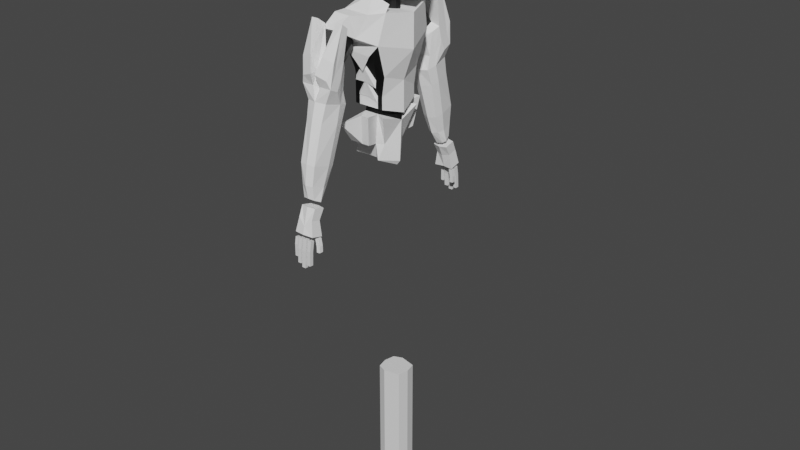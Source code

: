 # Source: CharacterWIP.blend  (saved by Blender 2.93.21; exported with 4.5.12 LTS)
import bpy
from mathutils import Matrix  # noqa: F401  (used for matrix-valued properties, if any)

bpy.ops.wm.read_factory_settings(use_empty=True)
scene = bpy.context.scene
scene.name = 'Scene'

# ---- collections
col_collection = bpy.data.collections.new('Collection'); scene.collection.children.link(col_collection)

# ---- materials (node trees are filled in below, after node groups)
mat_white = bpy.data.materials.new('White')
mat_white.use_transparent_shadow = False
mat_headbase = bpy.data.materials.new('HeadBase')
mat_headbase.use_transparent_shadow = False

# ---- material node trees
mat_white.use_nodes = True; mat_white.node_tree.nodes.clear()
_N = mat_white.node_tree.nodes; _L = mat_white.node_tree.links
n0 = _N.new('ShaderNodeBsdfPrincipled'); n0.name = 'Principled BSDF'; n0.location = (10, 300)
n0.distribution = 'GGX'
n0.subsurface_method = 'BURLEY'
n0.inputs[0].default_value = (1.0, 1.0, 1.0, 1.0)
n0.inputs[3].default_value = 1.45
n0.inputs[27].default_value = (0.0, 0.0, 0.0, 1.0)
n0.inputs[28].default_value = 1.0
n1 = _N.new('ShaderNodeOutputMaterial'); n1.name = 'Material Output'; n1.location = (300, 300)
_L.new(n0.outputs[0], n1.inputs[0])
n1.is_active_output = True
mat_headbase.use_nodes = True; mat_headbase.node_tree.nodes.clear()
_N = mat_headbase.node_tree.nodes; _L = mat_headbase.node_tree.links
n0 = _N.new('ShaderNodeBsdfPrincipled'); n0.name = 'Principled BSDF'; n0.location = (10, 300)
n0.distribution = 'GGX'
n0.subsurface_method = 'BURLEY'
n0.inputs[0].default_value = (0.0, 0.0, 0.0, 1.0)
n0.inputs[3].default_value = 1.45
n0.inputs[27].default_value = (0.0, 0.0, 0.0, 1.0)
n0.inputs[28].default_value = 1.0
n1 = _N.new('ShaderNodeOutputMaterial'); n1.name = 'Material Output'; n1.location = (300, 300)
_L.new(n0.outputs[0], n1.inputs[0])
n1.is_active_output = True

# ---- world
world_world = bpy.data.worlds.new('World'); scene.world = world_world
world_world.use_nodes = True; world_world.node_tree.nodes.clear()
_N = world_world.node_tree.nodes; _L = world_world.node_tree.links
n0 = _N.new('ShaderNodeOutputWorld'); n0.name = 'World Output'; n0.location = (300, 300)
n1 = _N.new('ShaderNodeBackground'); n1.name = 'Background'; n1.location = (10, 300)
n1.inputs[0].default_value = (0.05088, 0.05088, 0.05088, 1.0)
_L.new(n1.outputs[0], n0.inputs[0])
n0.is_active_output = True
world_world.color = (0.05088, 0.05088, 0.05088)
world_world.use_sun_shadow = False
world_world.sun_shadow_jitter_overblur = 0.0

# ---- meshes
me_cube_003 = bpy.data.meshes.new('Cube.003')
me_cube_003.from_pydata([(-1.844, -1.175, 0.2086), (-1.729, -1.8, 1.601), (-1.342, -0.5743, -0.1513), (-0.9202, -0.8405, 0.9875), (-1.598, -1.793, 0.4296), (-1.738, -2.331, 2.113), (-0.5548, 0.0, -0.1716), (0.4572, 0.0, 1.623), (-2.632, -1.929, 4.23), (-1.307, 0.0, 4.029), (0.2972, 0.0, 3.503), (-2.051, -2.333, 3.817), (-3.479, -2.418, 0.7479), (-3.542, -3.055, 2.129), (-2.385, -2.818, 2.393), (-2.379, -2.08, 0.2389), (-2.754, -2.488, 3.822), (-5.11, -2.786, 2.978), (0.6424, 0.0, 1.325), (0.722, 0.0, -0.08506), (-0.9735, -1.929, 0.5484), (-1.166, -2.347, 2.346), (0.8948, 0.0, 1.512), (-0.5238, -2.007, 3.267), (-1.593, -0.8745, 0.02863), (-1.325, -1.32, 1.294), (-0.9734, -0.8966, -0.1036), (-1.857, -1.177, 4.121), (-0.5231, -0.8966, 0.02734), (-0.04995, -1.051, 1.078), (0.2337, -1.166, 2.848), (-0.9417, -0.4085, 4.534), (0.801, -0.179, 3.093), (-2.602, -1.128, 5.691), (-1.847, -0.505, 5.074), (-1.43, -1.08, 4.709), (-2.149, -1.682, 4.721), (-2.368, -1.412, 4.996), (-0.159, -1.706, 3.413), (-1.014, -2.095, 4.13)], [], [(24, 3, 2), (3, 6, 2), (6, 18, 19), (0, 15, 12), (24, 4, 0), (3, 10, 7), (9, 31, 10), (7, 22, 18), (1, 27, 25), (1, 12, 13), (14, 12, 15), (13, 16, 17), (8, 13, 17), (8, 16, 11), (5, 15, 4), (11, 14, 5), (29, 20, 28), (18, 30, 29), (5, 20, 21), (11, 21, 23), (6, 28, 26), (8, 36, 37), (10, 32, 22), (26, 20, 4), (21, 30, 23), (19, 29, 28), (25, 9, 3), (11, 39, 36), (2, 26, 24), (0, 25, 24), (35, 37, 36), (35, 39, 38), (31, 38, 32), (34, 35, 31), (30, 32, 38), (27, 37, 33), (23, 38, 39), (27, 34, 9), (24, 25, 3), (3, 7, 6), (6, 7, 18), (0, 4, 15), (24, 26, 4), (3, 9, 10), (9, 34, 31), (7, 10, 22), (1, 8, 27), (1, 0, 12), (14, 13, 12), (13, 14, 16), (8, 1, 13), (8, 17, 16), (5, 14, 15), (11, 16, 14), (29, 21, 20), (18, 22, 30), (5, 4, 20), (11, 5, 21), (6, 19, 28), (8, 11, 36), (10, 31, 32), (26, 28, 20), (21, 29, 30), (19, 18, 29), (25, 27, 9), (11, 23, 39), (2, 6, 26), (0, 1, 25), (35, 33, 37), (35, 36, 39), (31, 35, 38), (34, 33, 35), (30, 22, 32), (27, 8, 37), (23, 30, 38), (27, 33, 34)])
_uv = me_cube_003.uv_layers.new(name='UVMap')
_uv.uv.foreach_set('vector', [0.375, 0.125, 0.625, 0.25, 0.375, 0.25, 0.625, 0.25, 0.375, 0.5, 0.375, 0.25, 0.375, 0.5, 0.625, 0.5, 0.375, 0.5, 0.125, 0.75, 0.375, 0.75, 0.125, 0.75, 0.125, 0.625, 0.375, 0.75, 0.125, 0.75, 0.625, 0.25, 0.625, 0.5, 0.625, 0.5, 0.625, 0.25, 0.625, 0.5, 0.625, 0.5, 0.625, 0.5, 0.625, 0.5, 0.625, 0.5, 0.625, 0.0, 0.625, 0.125, 0.625, 0.125, 0.625, 0.0, 0.375, 0.0, 0.625, 0.0, 0.625, 0.75, 0.375, 1.0, 0.375, 0.75, 0.625, 1.0, 0.625, 0.75, 0.625, 1.0, 0.625, 0.0, 0.625, 0.0, 0.625, 0.0, 0.875, 0.75, 0.625, 0.75, 0.625, 0.75, 0.625, 0.75, 0.375, 0.75, 0.375, 0.75, 0.625, 0.75, 0.625, 0.75, 0.625, 0.75, 0.625, 0.625, 0.375, 0.75, 0.375, 0.625, 0.625, 0.5, 0.625, 0.625, 0.625, 0.625, 0.625, 0.75, 0.375, 0.75, 0.625, 0.75, 0.625, 0.75, 0.625, 0.75, 0.625, 0.75, 0.375, 0.5, 0.375, 0.625, 0.375, 0.625, 0.875, 0.75, 0.625, 0.75, 0.875, 0.75, 0.625, 0.5, 0.625, 0.5, 0.625, 0.5, 0.375, 0.625, 0.375, 0.75, 0.375, 0.75, 0.625, 0.75, 0.625, 0.625, 0.625, 0.75, 0.375, 0.5, 0.625, 0.625, 0.375, 0.625, 0.625, 0.125, 0.625, 0.25, 0.625, 0.25, 0.625, 0.75, 0.625, 0.75, 0.625, 0.75, 0.125, 0.5, 0.375, 0.625, 0.125, 0.625, 0.375, 0.0, 0.625, 0.125, 0.375, 0.125, 0.625, 0.625, 0.875, 0.75, 0.625, 0.75, 0.625, 0.625, 0.625, 0.75, 0.625, 0.625, 0.625, 0.5, 0.625, 0.625, 0.625, 0.5, 0.875, 0.5, 0.625, 0.625, 0.625, 0.5, 0.625, 0.625, 0.625, 0.5, 0.625, 0.625, 0.625, 0.125, 0.625, 0.0, 0.625, 0.125, 0.625, 0.75, 0.625, 0.625, 0.625, 0.75, 0.625, 0.125, 0.625, 0.25, 0.625, 0.25, 0.375, 0.125, 0.625, 0.125, 0.625, 0.25, 0.625, 0.25, 0.625, 0.5, 0.375, 0.5, 0.375, 0.5, 0.625, 0.5, 0.625, 0.5, 0.125, 0.75, 0.375, 0.75, 0.375, 0.75, 0.125, 0.625, 0.375, 0.625, 0.375, 0.75, 0.625, 0.25, 0.625, 0.25, 0.625, 0.5, 0.625, 0.25, 0.625, 0.25, 0.625, 0.5, 0.625, 0.5, 0.625, 0.5, 0.625, 0.5, 0.625, 0.0, 0.625, 0.0, 0.625, 0.125, 0.625, 0.0, 0.375, 0.0, 0.375, 0.0, 0.625, 0.75, 0.625, 1.0, 0.375, 1.0, 0.625, 1.0, 0.625, 0.75, 0.625, 0.75, 0.625, 0.0, 0.625, 0.0, 0.625, 0.0, 0.875, 0.75, 0.875, 0.75, 0.625, 0.75, 0.625, 0.75, 0.625, 0.75, 0.375, 0.75, 0.625, 0.75, 0.625, 0.75, 0.625, 0.75, 0.625, 0.625, 0.625, 0.75, 0.375, 0.75, 0.625, 0.5, 0.625, 0.5, 0.625, 0.625, 0.625, 0.75, 0.375, 0.75, 0.375, 0.75, 0.625, 0.75, 0.625, 0.75, 0.625, 0.75, 0.375, 0.5, 0.375, 0.5, 0.375, 0.625, 0.875, 0.75, 0.625, 0.75, 0.625, 0.75, 0.625, 0.5, 0.625, 0.5, 0.625, 0.5, 0.375, 0.625, 0.375, 0.625, 0.375, 0.75, 0.625, 0.75, 0.625, 0.625, 0.625, 0.625, 0.375, 0.5, 0.625, 0.5, 0.625, 0.625, 0.625, 0.125, 0.625, 0.125, 0.625, 0.25, 0.625, 0.75, 0.625, 0.75, 0.625, 0.75, 0.125, 0.5, 0.375, 0.5, 0.375, 0.625, 0.375, 0.0, 0.625, 0.0, 0.625, 0.125, 0.625, 0.625, 0.875, 0.625, 0.875, 0.75, 0.625, 0.625, 0.625, 0.75, 0.625, 0.75, 0.625, 0.5, 0.625, 0.625, 0.625, 0.625, 0.875, 0.5, 0.875, 0.625, 0.625, 0.625, 0.625, 0.625, 0.625, 0.5, 0.625, 0.5, 0.625, 0.125, 0.625, 0.0, 0.625, 0.0, 0.625, 0.75, 0.625, 0.625, 0.625, 0.625, 0.625, 0.125, 0.625, 0.125, 0.625, 0.25])
me_cube_003.materials.append(mat_white)
me_cube_003.use_remesh_fix_poles = True
me_cube_003.use_remesh_preserve_attributes = False
me_cube_003.update()
me_sphere = bpy.data.meshes.new('Sphere')
me_sphere.from_pydata([(0.0, 0.5, 0.866), (0.0, 0.866, 0.5), (0.0, 0.9659, 0.2588), (0.0, 1.0, -4.371e-08), (0.0, 0.8462, -0.2588), (0.0, 0.7587, -0.5), (0.0, 0.5, -0.866), (0.0, 0.2588, -0.9659), (0.1294, 0.2241, 0.9659), (0.25, 0.433, 0.866), (0.3536, 0.6124, 0.7071), (0.433, 0.75, 0.5), (0.483, 0.8365, 0.2588), (0.5, 0.866, -4.371e-08), (0.483, 0.8365, -0.2588), (0.433, 0.75, -0.5), (0.3536, 0.6124, -0.7614), (0.25, 0.433, -0.8702), (0.1294, 0.2241, -0.9659), (0.2241, 0.1294, 0.9659), (0.433, 0.25, 0.866), (0.6124, 0.3536, 0.7071), (0.75, 0.433, 0.5), (0.8365, 0.483, 0.2588), (0.866, 0.5, -4.371e-08), (0.8365, 0.483, -0.2588), (0.75, 0.433, -0.6386), (0.6124, 0.3536, -0.8562), (0.433, 0.25, -1.029), (0.2241, 0.1294, -1.059), (0.2588, -8.622e-08, 0.9659), (0.5, -7.132e-08, 0.866), (0.7071, -7.132e-08, 0.7071), (0.866, -7.132e-08, 0.5), (0.9659, -7.132e-08, 0.2588), (1.0, -1.011e-07, -4.371e-08), (0.9659, -7.132e-08, -0.2588), (0.866, -7.132e-08, -0.6386), (0.7071, -7.132e-08, -0.8457), (0.5, -8.622e-08, -1.098), (0.2588, -1.011e-07, -1.059), (0.2241, -0.1294, 0.9659), (0.433, -0.25, 0.866), (0.6124, -0.3536, 0.7071), (0.75, -0.433, 0.5), (0.8365, -0.483, 0.2588), (0.866, -0.5, -4.371e-08), (0.8365, -0.483, -0.2588), (0.75, -0.433, -0.6386), (0.6124, -0.3536, -0.8562), (0.433, -0.25, -1.029), (0.2241, -0.1294, -1.059), (0.1294, -0.2241, 0.9659), (0.25, -0.433, 0.866), (0.3536, -0.6124, 0.7071), (0.433, -0.75, 0.5), (0.483, -0.8365, 0.2588), (0.5, -0.866, -4.371e-08), (0.483, -0.8365, -0.2588), (0.433, -0.75, -0.5), (0.3536, -0.6124, -0.7614), (0.25, -0.433, -0.8702), (0.1294, -0.2241, -0.9659), (-8.443e-09, -0.2588, 0.9659), (2.881e-08, -0.5, 0.866), (-4.57e-08, -0.7071, 0.7071), (-1.589e-08, -0.866, 0.5), (1.391e-08, -0.9659, 0.2588), (1.391e-08, -1.0, -4.371e-08), (1.391e-08, -0.8462, -0.2588), (-1.589e-08, -0.7587, -0.5), (-4.57e-08, -0.7071, -0.7071), (-1.589e-08, -0.5, -0.866), (-2.334e-08, -0.2588, -0.9659), (-0.1294, -0.2241, 0.9659), (-0.4307, -0.433, 0.892), (-0.5342, -0.6124, 0.7331), (-0.6137, -0.75, 0.526), (-0.8349, -0.8365, 0.3067), (-0.7662, -0.7005, 0.05552), (-0.483, -0.6767, -0.2588), (-0.433, -0.6067, -0.5), (-0.3536, -0.6124, -0.7071), (-0.25, -0.433, -0.866), (-0.1294, -0.2241, -0.9659), (-7.571e-08, -1.311e-07, 1.0), (-0.2241, -0.1294, 0.9659), (-0.2176, -0.25, 0.8351), (-0.397, -0.3536, 0.6761), (-0.5346, -0.433, 0.469), (-1.171, -0.483, 0.2051), (-1.115, -0.5, -0.0497), (-0.8365, -0.483, -0.2588), (-0.75, -0.433, -0.5), (-0.4946, -0.3536, -0.7071), (-0.3153, -0.25, -0.866), (-0.222, -0.1294, -1.147), (-0.2588, -8.622e-08, 0.9659), (-0.5, -8.622e-08, 0.866), (-0.7071, -1.171e-08, 0.7071), (-0.866, -4.151e-08, 0.5), (-0.9659, -4.151e-08, 0.2588), (-1.0, -7.132e-08, -4.371e-08), (-0.9659, -4.151e-08, -0.2588), (-0.866, -4.151e-08, -0.5), (-0.1634, -7.132e-08, -1.176), (-0.2241, 0.1294, 0.9659), (-0.2176, 0.25, 0.8351), (-0.397, 0.3536, 0.6761), (-0.5346, 0.433, 0.469), (-1.171, 0.483, 0.2051), (-1.115, 0.5, -0.0497), (-0.8365, 0.483, -0.2588), (-0.75, 0.433, -0.5), (-0.4946, 0.3536, -0.7071), (-0.3153, 0.25, -0.866), (-0.222, 0.1294, -1.147), (-0.1294, 0.2241, 0.9659), (-0.4307, 0.433, 0.892), (-0.5342, 0.6124, 0.7331), (-0.6137, 0.75, 0.526), (-0.8349, 0.8365, 0.3067), (-0.7662, 0.7005, 0.05552), (-0.483, 0.6767, -0.2588), (-0.433, 0.6067, -0.5), (-0.3536, 0.6124, -0.7071), (-0.25, 0.433, -0.866), (-0.1294, 0.2241, -0.9659), (-0.01137, -8.742e-08, -1.068), (-8.443e-09, 0.2588, 0.9659), (1.331e-07, 0.7071, 0.7071), (1.331e-07, 0.7071, -0.7071), (-1.091, -0.5772, 1.276), (-1.091, -0.7069, 1.107), (-1.38, -0.4998, 1.276), (-1.445, -0.6122, 1.107), (-1.38, 0.4998, 1.276), (-1.445, 0.6122, 1.107), (-1.091, 0.5772, 1.276), (-1.091, 0.7069, 1.107), (-0.5446, -0.5, 1.397), (-0.5446, -0.7071, 1.238), (-0.7946, -0.433, 1.397), (-0.8981, -0.6124, 1.238), (-0.7946, 0.433, 1.397), (-0.8981, 0.6124, 1.238), (-0.5446, 0.7071, 1.238), (-0.5446, 0.5, 1.397), (-1.434, -0.3835, 1.189), (-1.484, -0.4277, 0.9483), (-1.751, -0.2214, 1.189), (-1.838, -0.2469, 0.9483), (-1.751, 0.2214, 1.189), (-1.838, 0.2469, 0.9483), (-1.434, 0.3835, 1.189), (-1.484, 0.4277, 0.9483), (-0.8359, -0.393, -0.9672), (-0.6199, -0.3733, -1.221), (-0.3866, -0.2639, -1.428), (-0.268, -0.1366, -1.558), (-1.103, -4.141e-08, -0.952), (-0.1983, -7.287e-08, -1.573), (-0.8359, 0.393, -0.9672), (-0.6199, 0.3733, -1.221), (-0.3866, 0.2639, -1.428), (-0.268, 0.1366, -1.558), (-0.9437, -0.4484, -1.306), (-0.6972, -0.4258, -1.596), (-0.4311, -0.3011, -1.832), (-0.2958, -0.1559, -1.98), (-1.248, -4.261e-08, -1.289), (-0.8378, -6.712e-09, -1.596), (-0.5305, -4.261e-08, -1.832), (-0.2163, -7.85e-08, -1.997), (-0.9437, 0.4484, -1.306), (-0.6972, 0.4258, -1.596), (-0.4311, 0.3011, -1.832), (-0.2958, 0.1559, -1.98)], [], [(7, 17, 18), (129, 85, 8), (4, 15, 5), (1, 12, 2), (128, 7, 18), (129, 9, 0), (5, 16, 131), (2, 13, 3), (0, 10, 130), (6, 16, 17), (4, 13, 14), (130, 11, 1), (13, 23, 24), (9, 21, 10), (17, 27, 28), (13, 25, 14), (10, 22, 11), (18, 28, 29), (8, 85, 19), (15, 25, 26), (11, 23, 12), (128, 18, 29), (8, 20, 9), (16, 26, 27), (25, 37, 26), (23, 33, 34), (128, 29, 40), (19, 31, 20), (26, 38, 27), (24, 34, 35), (20, 32, 21), (28, 38, 39), (25, 35, 36), (21, 33, 22), (28, 40, 29), (19, 85, 30), (36, 46, 47), (32, 44, 33), (40, 50, 51), (30, 85, 41), (36, 48, 37), (33, 45, 34), (128, 40, 51), (30, 42, 31), (38, 48, 49), (34, 46, 35), (31, 43, 32), (38, 50, 39), (48, 60, 49), (45, 57, 46), (42, 54, 43), (49, 61, 50), (46, 58, 47), (43, 55, 44), (50, 62, 51), (41, 85, 52), (47, 59, 48), (44, 56, 45), (128, 51, 62), (41, 53, 42), (52, 85, 63), (59, 69, 70), (55, 67, 56), (128, 62, 73), (52, 64, 53), (60, 70, 71), (56, 68, 57), (53, 65, 54), (60, 72, 61), (57, 69, 58), (54, 66, 55), (61, 73, 62), (71, 83, 72), (68, 80, 69), (119, 138, 136), (72, 84, 73), (63, 85, 74), (70, 80, 81), (67, 77, 78), (128, 73, 84), (64, 74, 75), (70, 82, 71), (67, 79, 68), (76, 141, 143), (74, 87, 75), (81, 94, 82), (79, 90, 91), (75, 88, 76), (83, 94, 95), (79, 92, 80), (76, 89, 77), (84, 95, 96), (74, 85, 86), (80, 93, 81), (90, 149, 151), (128, 84, 96), (115, 163, 114), (86, 85, 97), (92, 104, 93), (89, 101, 90), (128, 96, 105), (86, 98, 87), (96, 158, 159), (90, 102, 91), (88, 98, 99), (114, 162, 113), (91, 103, 92), (89, 99, 100), (98, 108, 99), (95, 157, 158), (103, 111, 112), (99, 109, 100), (105, 165, 116), (97, 85, 106), (103, 113, 104), (101, 109, 110), (128, 105, 116), (98, 106, 107), (105, 159, 161), (102, 110, 111), (128, 116, 127), (107, 117, 118), (114, 124, 125), (110, 122, 111), (108, 118, 119), (114, 126, 115), (112, 122, 123), (109, 119, 120), (115, 127, 116), (106, 85, 117), (113, 123, 124), (89, 148, 77), (120, 139, 1), (126, 7, 127), (117, 85, 129), (123, 5, 124), (120, 2, 121), (128, 127, 7), (117, 0, 118), (125, 5, 131), (122, 2, 3), (119, 146, 130), (125, 6, 126), (123, 3, 4), (132, 135, 133), (136, 139, 137), (76, 132, 65), (76, 135, 134), (130, 139, 138), (65, 133, 66), (77, 133, 135), (119, 137, 120), (140, 143, 141), (145, 147, 146), (0, 146, 147), (64, 141, 65), (118, 145, 119), (75, 140, 64), (118, 147, 144), (75, 143, 142), (149, 150, 151), (152, 155, 153), (120, 155, 154), (109, 154, 152), (110, 155, 121), (77, 149, 78), (90, 150, 89), (110, 152, 153), (160, 174, 170), (159, 168, 169), (165, 176, 164), (161, 177, 165), (160, 166, 156), (158, 167, 168), (104, 162, 160), (116, 164, 115), (104, 156, 93), (94, 156, 157), (169, 172, 173), (166, 171, 167), (167, 172, 168), (172, 175, 176), (172, 177, 173), (171, 174, 175), (161, 169, 173), (163, 174, 162), (157, 166, 167), (164, 175, 163), (7, 6, 17), (4, 14, 15), (1, 11, 12), (129, 8, 9), (5, 15, 16), (2, 12, 13), (0, 9, 10), (6, 131, 16), (4, 3, 13), (130, 10, 11), (13, 12, 23), (9, 20, 21), (17, 16, 27), (13, 24, 25), (10, 21, 22), (18, 17, 28), (15, 14, 25), (11, 22, 23), (8, 19, 20), (16, 15, 26), (25, 36, 37), (23, 22, 33), (19, 30, 31), (26, 37, 38), (24, 23, 34), (20, 31, 32), (28, 27, 38), (25, 24, 35), (21, 32, 33), (28, 39, 40), (36, 35, 46), (32, 43, 44), (40, 39, 50), (36, 47, 48), (33, 44, 45), (30, 41, 42), (38, 37, 48), (34, 45, 46), (31, 42, 43), (38, 49, 50), (48, 59, 60), (45, 56, 57), (42, 53, 54), (49, 60, 61), (46, 57, 58), (43, 54, 55), (50, 61, 62), (47, 58, 59), (44, 55, 56), (41, 52, 53), (59, 58, 69), (55, 66, 67), (52, 63, 64), (60, 59, 70), (56, 67, 68), (53, 64, 65), (60, 71, 72), (57, 68, 69), (54, 65, 66), (61, 72, 73), (71, 82, 83), (68, 79, 80), (119, 130, 138), (72, 83, 84), (70, 69, 80), (67, 66, 77), (64, 63, 74), (70, 81, 82), (67, 78, 79), (76, 65, 141), (74, 86, 87), (81, 93, 94), (79, 78, 90), (75, 87, 88), (83, 82, 94), (79, 91, 92), (76, 88, 89), (84, 83, 95), (80, 92, 93), (90, 78, 149), (115, 164, 163), (92, 103, 104), (89, 100, 101), (86, 97, 98), (96, 95, 158), (90, 101, 102), (88, 87, 98), (114, 163, 162), (91, 102, 103), (89, 88, 99), (98, 107, 108), (95, 94, 157), (103, 102, 111), (99, 108, 109), (105, 161, 165), (103, 112, 113), (101, 100, 109), (98, 97, 106), (105, 96, 159), (102, 101, 110), (107, 106, 117), (114, 113, 124), (110, 121, 122), (108, 107, 118), (114, 125, 126), (112, 111, 122), (109, 108, 119), (115, 126, 127), (113, 112, 123), (89, 150, 148), (120, 137, 139), (126, 6, 7), (123, 4, 5), (120, 1, 2), (117, 129, 0), (125, 124, 5), (122, 121, 2), (119, 145, 146), (125, 131, 6), (123, 122, 3), (132, 134, 135), (136, 138, 139), (76, 134, 132), (76, 77, 135), (130, 1, 139), (65, 132, 133), (77, 66, 133), (119, 136, 137), (140, 142, 143), (145, 144, 147), (0, 130, 146), (64, 140, 141), (118, 144, 145), (75, 142, 140), (118, 0, 147), (75, 76, 143), (149, 148, 150), (152, 154, 155), (120, 121, 155), (109, 120, 154), (110, 153, 155), (77, 148, 149), (90, 151, 150), (110, 109, 152), (160, 162, 174), (159, 158, 168), (165, 177, 176), (161, 173, 177), (160, 170, 166), (158, 157, 167), (104, 113, 162), (116, 165, 164), (104, 160, 156), (94, 93, 156), (169, 168, 172), (166, 170, 171), (167, 171, 172), (172, 171, 175), (172, 176, 177), (171, 170, 174), (161, 159, 169), (163, 175, 174), (157, 156, 166), (164, 176, 175)])
_uv = me_sphere.uv_layers.new(name='UVMap')
_uv.uv.foreach_set('vector', [0.75, 0.08333, 0.6667, 0.1667, 0.6667, 0.08333, 0.75, 0.9167, 0.7083, 1.0, 0.6667, 0.9167, 0.75, 0.4167, 0.6667, 0.3333, 0.75, 0.3333, 0.75, 0.6667, 0.6667, 0.5833, 0.75, 0.5833, 0.7083, 0.0, 0.75, 0.08333, 0.6667, 0.08333, 0.75, 0.9167, 0.6667, 0.8333, 0.75, 0.8333, 0.75, 0.3333, 0.6667, 0.25, 0.75, 0.25, 0.75, 0.5833, 0.6667, 0.5, 0.75, 0.5, 0.75, 0.8333, 0.6667, 0.75, 0.75, 0.75, 0.75, 0.1667, 0.6667, 0.25, 0.6667, 0.1667, 0.75, 0.4167, 0.6667, 0.5, 0.6667, 0.4167, 0.75, 0.75, 0.6667, 0.6667, 0.75, 0.6667, 0.6667, 0.5, 0.5833, 0.5833, 0.5833, 0.5, 0.6667, 0.8333, 0.5833, 0.75, 0.6667, 0.75, 0.6667, 0.1667, 0.5833, 0.25, 0.5833, 0.1667, 0.6667, 0.5, 0.5833, 0.4167, 0.6667, 0.4167, 0.6667, 0.75, 0.5833, 0.6667, 0.6667, 0.6667, 0.6667, 0.08333, 0.5833, 0.1667, 0.5833, 0.08333, 0.6667, 0.9167, 0.625, 1.0, 0.5833, 0.9167, 0.6667, 0.3333, 0.5833, 0.4167, 0.5833, 0.3333, 0.6667, 0.6667, 0.5833, 0.5833, 0.6667, 0.5833, 0.625, 0.0, 0.6667, 0.08333, 0.5833, 0.08333, 0.6667, 0.9167, 0.5833, 0.8333, 0.6667, 0.8333, 0.6667, 0.25, 0.5833, 0.3333, 0.5833, 0.25, 0.5833, 0.4167, 0.5, 0.3333, 0.5833, 0.3333, 0.5833, 0.5833, 0.5, 0.6667, 0.5, 0.5833, 0.5417, 0.0, 0.5833, 0.08333, 0.5, 0.08333, 0.5833, 0.9167, 0.5, 0.8333, 0.5833, 0.8333, 0.5833, 0.3333, 0.5, 0.25, 0.5833, 0.25, 0.5833, 0.5, 0.5, 0.5833, 0.5, 0.5, 0.5833, 0.8333, 0.5, 0.75, 0.5833, 0.75, 0.5833, 0.1667, 0.5, 0.25, 0.5, 0.1667, 0.5833, 0.4167, 0.5, 0.5, 0.5, 0.4167, 0.5833, 0.75, 0.5, 0.6667, 0.5833, 0.6667, 0.5833, 0.1667, 0.5, 0.08333, 0.5833, 0.08333, 0.5833, 0.9167, 0.5417, 1.0, 0.5, 0.9167, 0.5, 0.4167, 0.4167, 0.5, 0.4167, 0.4167, 0.5, 0.75, 0.4167, 0.6667, 0.5, 0.6667, 0.5, 0.08333, 0.4167, 0.1667, 0.4167, 0.08333, 0.5, 0.9167, 0.4583, 1.0, 0.4167, 0.9167, 0.5, 0.4167, 0.4167, 0.3333, 0.5, 0.3333, 0.5, 0.6667, 0.4167, 0.5833, 0.5, 0.5833, 0.4583, 0.0, 0.5, 0.08333, 0.4167, 0.08333, 0.5, 0.9167, 0.4167, 0.8333, 0.5, 0.8333, 0.5, 0.25, 0.4167, 0.3333, 0.4167, 0.25, 0.5, 0.5833, 0.4167, 0.5, 0.5, 0.5, 0.5, 0.8333, 0.4167, 0.75, 0.5, 0.75, 0.5, 0.25, 0.4167, 0.1667, 0.5, 0.1667, 0.4167, 0.3333, 0.3333, 0.25, 0.4167, 0.25, 0.4167, 0.5833, 0.3333, 0.5, 0.4167, 0.5, 0.4167, 0.8333, 0.3333, 0.75, 0.4167, 0.75, 0.4167, 0.25, 0.3333, 0.1667, 0.4167, 0.1667, 0.4167, 0.5, 0.3333, 0.4167, 0.4167, 0.4167, 0.4167, 0.75, 0.3333, 0.6667, 0.4167, 0.6667, 0.4167, 0.1667, 0.3333, 0.08333, 0.4167, 0.08333, 0.4167, 0.9167, 0.375, 1.0, 0.3333, 0.9167, 0.4167, 0.4167, 0.3333, 0.3333, 0.4167, 0.3333, 0.4167, 0.6667, 0.3333, 0.5833, 0.4167, 0.5833, 0.375, 0.0, 0.4167, 0.08333, 0.3333, 0.08333, 0.4167, 0.9167, 0.3333, 0.8333, 0.4167, 0.8333, 0.3333, 0.9167, 0.2917, 1.0, 0.25, 0.9167, 0.3333, 0.3333, 0.25, 0.4167, 0.25, 0.3333, 0.3333, 0.6667, 0.25, 0.5833, 0.3333, 0.5833, 0.2917, 0.0, 0.3333, 0.08333, 0.25, 0.08333, 0.3333, 0.9167, 0.25, 0.8333, 0.3333, 0.8333, 0.3333, 0.25, 0.25, 0.3333, 0.25, 0.25, 0.3333, 0.5833, 0.25, 0.5, 0.3333, 0.5, 0.3333, 0.8333, 0.25, 0.75, 0.3333, 0.75, 0.3333, 0.25, 0.25, 0.1667, 0.3333, 0.1667, 0.3333, 0.5, 0.25, 0.4167, 0.3333, 0.4167, 0.3333, 0.75, 0.25, 0.6667, 0.3333, 0.6667, 0.3333, 0.1667, 0.25, 0.08333, 0.3333, 0.08333, 0.25, 0.25, 0.1667, 0.1667, 0.25, 0.1667, 0.25, 0.5, 0.1667, 0.4167, 0.25, 0.4167, 0.8333, 0.75, 0.75, 0.75, 0.8333, 0.75, 0.25, 0.1667, 0.1667, 0.08333, 0.25, 0.08333, 0.25, 0.9167, 0.2083, 1.0, 0.1667, 0.9167, 0.25, 0.3333, 0.1667, 0.4167, 0.1667, 0.3333, 0.25, 0.5833, 0.1667, 0.6667, 0.1667, 0.5833, 0.2083, 0.0, 0.25, 0.08333, 0.1667, 0.08333, 0.25, 0.8333, 0.1667, 0.9167, 0.1667, 0.8333, 0.25, 0.3333, 0.1667, 0.25, 0.25, 0.25, 0.25, 0.5833, 0.1667, 0.5, 0.25, 0.5, 0.1667, 0.75, 0.25, 0.75, 0.1667, 0.75, 0.1667, 0.9167, 0.08333, 0.8333, 0.1667, 0.8333, 0.1667, 0.3333, 0.08333, 0.25, 0.1667, 0.25, 0.1667, 0.5, 0.08333, 0.5833, 0.08333, 0.5, 0.1667, 0.8333, 0.08333, 0.75, 0.1667, 0.75, 0.1667, 0.1667, 0.08333, 0.25, 0.08333, 0.1667, 0.1667, 0.5, 0.08333, 0.4167, 0.1667, 0.4167, 0.1667, 0.75, 0.08333, 0.6667, 0.1667, 0.6667, 0.1667, 0.08333, 0.08333, 0.1667, 0.08333, 0.08333, 0.1667, 0.9167, 0.125, 1.0, 0.08333, 0.9167, 0.1667, 0.4167, 0.08333, 0.3333, 0.1667, 0.3333, 0.08333, 0.5833, 0.1667, 0.5833, 0.08333, 0.5833, 0.125, 0.0, 0.1667, 0.08333, 0.08333, 0.08333, 0.9167, 0.1667, 0.9167, 0.25, 0.9167, 0.25, 0.08333, 0.9167, 0.04167, 1.0, 8.941e-08, 0.9167, 0.08333, 0.4167, 2.98e-08, 0.3333, 0.08333, 0.3333, 0.08333, 0.6667, 2.98e-08, 0.5833, 0.08333, 0.5833, 0.04167, 0.0, 0.08333, 0.08333, 8.941e-08, 0.08333, 0.08333, 0.9167, 2.98e-08, 0.8333, 0.08333, 0.8333, 0.08333, 0.08333, 0.08333, 0.1667, 0.08333, 0.08333, 0.08333, 0.5833, 2.98e-08, 0.5, 0.08333, 0.5, 0.08333, 0.75, 2.98e-08, 0.8333, 0.0, 0.75, 0.9167, 0.25, 0.9167, 0.3333, 0.9167, 0.3333, 0.08333, 0.5, 2.98e-08, 0.4167, 0.08333, 0.4167, 0.08333, 0.6667, 0.0, 0.75, 2.98e-08, 0.6667, 1.0, 0.8333, 0.9167, 0.75, 1.0, 0.75, 0.08333, 0.1667, 0.08333, 0.25, 0.08333, 0.1667, 1.0, 0.4167, 0.9167, 0.5, 0.9167, 0.4167, 1.0, 0.75, 0.9167, 0.6667, 1.0, 0.6667, 1.0, 0.08333, 0.9167, 0.08333, 0.9167, 0.08333, 1.0, 0.9167, 0.9583, 1.0, 0.9167, 0.9167, 1.0, 0.4167, 0.9167, 0.3333, 1.0, 0.3333, 1.0, 0.5833, 0.9167, 0.6667, 0.9167, 0.5833, 0.9583, 0.0, 1.0, 0.08333, 0.9167, 0.08333, 1.0, 0.8333, 0.9167, 0.9167, 0.9167, 0.8333, 8.941e-08, 0.08333, 0.08333, 0.08333, 8.941e-08, 0.08333, 1.0, 0.5, 0.9167, 0.5833, 0.9167, 0.5, 0.875, 0.0, 0.9167, 0.08333, 0.8333, 0.08333, 0.9167, 0.8333, 0.8333, 0.9167, 0.8333, 0.8333, 0.9167, 0.25, 0.8333, 0.3333, 0.8333, 0.25, 0.9167, 0.5833, 0.8333, 0.5, 0.9167, 0.5, 0.9167, 0.75, 0.8333, 0.8333, 0.8333, 0.75, 0.9167, 0.25, 0.8333, 0.1667, 0.9167, 0.1667, 0.9167, 0.4167, 0.8333, 0.5, 0.8333, 0.4167, 0.9167, 0.6667, 0.8333, 0.75, 0.8333, 0.6667, 0.9167, 0.1667, 0.8333, 0.08333, 0.9167, 0.08333, 0.9167, 0.9167, 0.875, 1.0, 0.8333, 0.9167, 0.9167, 0.3333, 0.8333, 0.4167, 0.8333, 0.3333, 0.08333, 0.6667, 0.1667, 0.6667, 0.1667, 0.6667, 0.8333, 0.6667, 0.75, 0.6667, 0.75, 0.6667, 0.8333, 0.1667, 0.75, 0.08333, 0.8333, 0.08333, 0.8333, 0.9167, 0.7917, 1.0, 0.75, 0.9167, 0.8333, 0.4167, 0.75, 0.3333, 0.8333, 0.3333, 0.8333, 0.6667, 0.75, 0.5833, 0.8333, 0.5833, 0.7917, 0.0, 0.8333, 0.08333, 0.75, 0.08333, 0.8333, 0.9167, 0.75, 0.8333, 0.8333, 0.8333, 0.8333, 0.25, 0.75, 0.3333, 0.75, 0.25, 0.8333, 0.5, 0.75, 0.5833, 0.75, 0.5, 0.8333, 0.75, 0.75, 0.75, 0.75, 0.75, 0.8333, 0.25, 0.75, 0.1667, 0.8333, 0.1667, 0.8333, 0.4167, 0.75, 0.5, 0.75, 0.4167, 0.25, 0.75, 0.1667, 0.6667, 0.25, 0.6667, 0.8333, 0.75, 0.75, 0.6667, 0.8333, 0.6667, 0.1667, 0.75, 0.25, 0.75, 0.25, 0.75, 0.1667, 0.75, 0.1667, 0.6667, 0.1667, 0.75, 0.75, 0.75, 0.75, 0.6667, 0.75, 0.75, 0.25, 0.75, 0.25, 0.6667, 0.25, 0.6667, 0.1667, 0.6667, 0.25, 0.6667, 0.1667, 0.6667, 0.8333, 0.75, 0.8333, 0.6667, 0.8333, 0.6667, 0.25, 0.8333, 0.1667, 0.75, 0.25, 0.75, 0.8333, 0.75, 0.75, 0.8333, 0.75, 0.75, 0.75, 0.8333, 0.75, 0.75, 0.75, 0.8333, 0.25, 0.8333, 0.25, 0.75, 0.25, 0.75, 0.8333, 0.8333, 0.8333, 0.75, 0.8333, 0.75, 0.1667, 0.8333, 0.25, 0.8333, 0.25, 0.8333, 0.8333, 0.8333, 0.75, 0.8333, 0.8333, 0.8333, 0.1667, 0.8333, 0.1667, 0.75, 0.1667, 0.8333, 0.1667, 0.5833, 0.08333, 0.6667, 0.08333, 0.5833, 0.9167, 0.6667, 0.8333, 0.5833, 0.9167, 0.5833, 0.8333, 0.6667, 0.8333, 0.5833, 0.8333, 0.6667, 0.9167, 0.6667, 0.8333, 0.6667, 0.9167, 0.6667, 0.9167, 0.5833, 0.8333, 0.5833, 0.8333, 0.5833, 0.1667, 0.6667, 0.1667, 0.5833, 0.1667, 0.5833, 0.08333, 0.5833, 0.08333, 0.6667, 0.08333, 0.6667, 0.9167, 0.5833, 0.9167, 0.6667, 0.9167, 0.5833, 1.0, 0.3333, 0.9167, 0.3333, 1.0, 0.3333, 0.08333, 0.08333, 0.08333, 0.1667, 0.08333, 0.08333, 0.9167, 0.08333, 0.9167, 0.1667, 0.9167, 0.1667, 1.0, 0.08333, 0.9167, 0.08333, 0.9167, 0.08333, 2.98e-08, 0.3333, 0.08333, 0.3333, 0.08333, 0.3333, 0.08333, 0.1667, 0.08333, 0.25, 0.08333, 0.1667, 1.0, 0.3333, 0.9167, 0.3333, 1.0, 0.3333, 0.9167, 0.08333, 0.9167, 0.1667, 0.9167, 0.1667, 2.98e-08, 0.3333, 0.08333, 0.3333, 0.08333, 0.3333, 0.08333, 0.25, 0.08333, 0.3333, 0.08333, 0.25, 0.08333, 0.08333, 2.98e-08, 0.1667, 8.941e-08, 0.08333, 0.08333, 0.3333, 0.0, 0.25, 0.08333, 0.25, 0.08333, 0.25, 2.98e-08, 0.1667, 0.08333, 0.1667, 1.0, 0.1667, 0.9167, 0.25, 0.9167, 0.1667, 1.0, 0.1667, 0.9167, 0.08333, 1.0, 0.08333, 1.0, 0.25, 0.9167, 0.3333, 0.9167, 0.25, 8.941e-08, 0.08333, 0.08333, 0.08333, 8.941e-08, 0.08333, 0.9167, 0.25, 0.9167, 0.3333, 0.9167, 0.3333, 0.08333, 0.25, 0.08333, 0.3333, 0.08333, 0.25, 0.9167, 0.1667, 0.9167, 0.25, 0.9167, 0.25, 0.75, 0.08333, 0.75, 0.1667, 0.6667, 0.1667, 0.75, 0.4167, 0.6667, 0.4167, 0.6667, 0.3333, 0.75, 0.6667, 0.6667, 0.6667, 0.6667, 0.5833, 0.75, 0.9167, 0.6667, 0.9167, 0.6667, 0.8333, 0.75, 0.3333, 0.6667, 0.3333, 0.6667, 0.25, 0.75, 0.5833, 0.6667, 0.5833, 0.6667, 0.5, 0.75, 0.8333, 0.6667, 0.8333, 0.6667, 0.75, 0.75, 0.1667, 0.75, 0.25, 0.6667, 0.25, 0.75, 0.4167, 0.75, 0.5, 0.6667, 0.5, 0.75, 0.75, 0.6667, 0.75, 0.6667, 0.6667, 0.6667, 0.5, 0.6667, 0.5833, 0.5833, 0.5833, 0.6667, 0.8333, 0.5833, 0.8333, 0.5833, 0.75, 0.6667, 0.1667, 0.6667, 0.25, 0.5833, 0.25, 0.6667, 0.5, 0.5833, 0.5, 0.5833, 0.4167, 0.6667, 0.75, 0.5833, 0.75, 0.5833, 0.6667, 0.6667, 0.08333, 0.6667, 0.1667, 0.5833, 0.1667, 0.6667, 0.3333, 0.6667, 0.4167, 0.5833, 0.4167, 0.6667, 0.6667, 0.5833, 0.6667, 0.5833, 0.5833, 0.6667, 0.9167, 0.5833, 0.9167, 0.5833, 0.8333, 0.6667, 0.25, 0.6667, 0.3333, 0.5833, 0.3333, 0.5833, 0.4167, 0.5, 0.4167, 0.5, 0.3333, 0.5833, 0.5833, 0.5833, 0.6667, 0.5, 0.6667, 0.5833, 0.9167, 0.5, 0.9167, 0.5, 0.8333, 0.5833, 0.3333, 0.5, 0.3333, 0.5, 0.25, 0.5833, 0.5, 0.5833, 0.5833, 0.5, 0.5833, 0.5833, 0.8333, 0.5, 0.8333, 0.5, 0.75, 0.5833, 0.1667, 0.5833, 0.25, 0.5, 0.25, 0.5833, 0.4167, 0.5833, 0.5, 0.5, 0.5, 0.5833, 0.75, 0.5, 0.75, 0.5, 0.6667, 0.5833, 0.1667, 0.5, 0.1667, 0.5, 0.08333, 0.5, 0.4167, 0.5, 0.5, 0.4167, 0.5, 0.5, 0.75, 0.4167, 0.75, 0.4167, 0.6667, 0.5, 0.08333, 0.5, 0.1667, 0.4167, 0.1667, 0.5, 0.4167, 0.4167, 0.4167, 0.4167, 0.3333, 0.5, 0.6667, 0.4167, 0.6667, 0.4167, 0.5833, 0.5, 0.9167, 0.4167, 0.9167, 0.4167, 0.8333, 0.5, 0.25, 0.5, 0.3333, 0.4167, 0.3333, 0.5, 0.5833, 0.4167, 0.5833, 0.4167, 0.5, 0.5, 0.8333, 0.4167, 0.8333, 0.4167, 0.75, 0.5, 0.25, 0.4167, 0.25, 0.4167, 0.1667, 0.4167, 0.3333, 0.3333, 0.3333, 0.3333, 0.25, 0.4167, 0.5833, 0.3333, 0.5833, 0.3333, 0.5, 0.4167, 0.8333, 0.3333, 0.8333, 0.3333, 0.75, 0.4167, 0.25, 0.3333, 0.25, 0.3333, 0.1667, 0.4167, 0.5, 0.3333, 0.5, 0.3333, 0.4167, 0.4167, 0.75, 0.3333, 0.75, 0.3333, 0.6667, 0.4167, 0.1667, 0.3333, 0.1667, 0.3333, 0.08333, 0.4167, 0.4167, 0.3333, 0.4167, 0.3333, 0.3333, 0.4167, 0.6667, 0.3333, 0.6667, 0.3333, 0.5833, 0.4167, 0.9167, 0.3333, 0.9167, 0.3333, 0.8333, 0.3333, 0.3333, 0.3333, 0.4167, 0.25, 0.4167, 0.3333, 0.6667, 0.25, 0.6667, 0.25, 0.5833, 0.3333, 0.9167, 0.25, 0.9167, 0.25, 0.8333, 0.3333, 0.25, 0.3333, 0.3333, 0.25, 0.3333, 0.3333, 0.5833, 0.25, 0.5833, 0.25, 0.5, 0.3333, 0.8333, 0.25, 0.8333, 0.25, 0.75, 0.3333, 0.25, 0.25, 0.25, 0.25, 0.1667, 0.3333, 0.5, 0.25, 0.5, 0.25, 0.4167, 0.3333, 0.75, 0.25, 0.75, 0.25, 0.6667, 0.3333, 0.1667, 0.25, 0.1667, 0.25, 0.08333, 0.25, 0.25, 0.1667, 0.25, 0.1667, 0.1667, 0.25, 0.5, 0.1667, 0.5, 0.1667, 0.4167, 0.8333, 0.75, 0.75, 0.75, 0.75, 0.75, 0.25, 0.1667, 0.1667, 0.1667, 0.1667, 0.08333, 0.25, 0.3333, 0.25, 0.4167, 0.1667, 0.4167, 0.25, 0.5833, 0.25, 0.6667, 0.1667, 0.6667, 0.25, 0.8333, 0.25, 0.9167, 0.1667, 0.9167, 0.25, 0.3333, 0.1667, 0.3333, 0.1667, 0.25, 0.25, 0.5833, 0.1667, 0.5833, 0.1667, 0.5, 0.1667, 0.75, 0.25, 0.75, 0.25, 0.75, 0.1667, 0.9167, 0.08333, 0.9167, 0.08333, 0.8333, 0.1667, 0.3333, 0.08333, 0.3333, 0.08333, 0.25, 0.1667, 0.5, 0.1667, 0.5833, 0.08333, 0.5833, 0.1667, 0.8333, 0.08333, 0.8333, 0.08333, 0.75, 0.1667, 0.1667, 0.1667, 0.25, 0.08333, 0.25, 0.1667, 0.5, 0.08333, 0.5, 0.08333, 0.4167, 0.1667, 0.75, 0.08333, 0.75, 0.08333, 0.6667, 0.1667, 0.08333, 0.1667, 0.1667, 0.08333, 0.1667, 0.1667, 0.4167, 0.08333, 0.4167, 0.08333, 0.3333, 0.08333, 0.5833, 0.1667, 0.5833, 0.1667, 0.5833, 0.9167, 0.1667, 0.9167, 0.1667, 0.9167, 0.25, 0.08333, 0.4167, 2.98e-08, 0.4167, 2.98e-08, 0.3333, 0.08333, 0.6667, 2.98e-08, 0.6667, 2.98e-08, 0.5833, 0.08333, 0.9167, 8.941e-08, 0.9167, 2.98e-08, 0.8333, 0.08333, 0.08333, 0.08333, 0.1667, 0.08333, 0.1667, 0.08333, 0.5833, 2.98e-08, 0.5833, 2.98e-08, 0.5, 0.08333, 0.75, 0.08333, 0.8333, 2.98e-08, 0.8333, 0.9167, 0.25, 0.9167, 0.25, 0.9167, 0.3333, 0.08333, 0.5, 2.98e-08, 0.5, 2.98e-08, 0.4167, 0.08333, 0.6667, 0.08333, 0.75, 0.0, 0.75, 1.0, 0.8333, 0.9167, 0.8333, 0.9167, 0.75, 0.08333, 0.1667, 0.08333, 0.25, 0.08333, 0.25, 1.0, 0.4167, 1.0, 0.5, 0.9167, 0.5, 1.0, 0.75, 0.9167, 0.75, 0.9167, 0.6667, 1.0, 0.08333, 1.0, 0.08333, 0.9167, 0.08333, 1.0, 0.4167, 0.9167, 0.4167, 0.9167, 0.3333, 1.0, 0.5833, 1.0, 0.6667, 0.9167, 0.6667, 1.0, 0.8333, 1.0, 0.9167, 0.9167, 0.9167, 8.941e-08, 0.08333, 0.08333, 0.08333, 0.08333, 0.08333, 1.0, 0.5, 1.0, 0.5833, 0.9167, 0.5833, 0.9167, 0.8333, 0.9167, 0.9167, 0.8333, 0.9167, 0.9167, 0.25, 0.9167, 0.3333, 0.8333, 0.3333, 0.9167, 0.5833, 0.8333, 0.5833, 0.8333, 0.5, 0.9167, 0.75, 0.9167, 0.8333, 0.8333, 0.8333, 0.9167, 0.25, 0.8333, 0.25, 0.8333, 0.1667, 0.9167, 0.4167, 0.9167, 0.5, 0.8333, 0.5, 0.9167, 0.6667, 0.9167, 0.75, 0.8333, 0.75, 0.9167, 0.1667, 0.8333, 0.1667, 0.8333, 0.08333, 0.9167, 0.3333, 0.9167, 0.4167, 0.8333, 0.4167, 0.08333, 0.6667, 0.08333, 0.6667, 0.1667, 0.6667, 0.8333, 0.6667, 0.8333, 0.6667, 0.75, 0.6667, 0.8333, 0.1667, 0.75, 0.1667, 0.75, 0.08333, 0.8333, 0.4167, 0.75, 0.4167, 0.75, 0.3333, 0.8333, 0.6667, 0.75, 0.6667, 0.75, 0.5833, 0.8333, 0.9167, 0.75, 0.9167, 0.75, 0.8333, 0.8333, 0.25, 0.8333, 0.3333, 0.75, 0.3333, 0.8333, 0.5, 0.8333, 0.5833, 0.75, 0.5833, 0.8333, 0.75, 0.8333, 0.75, 0.75, 0.75, 0.8333, 0.25, 0.75, 0.25, 0.75, 0.1667, 0.8333, 0.4167, 0.8333, 0.5, 0.75, 0.5, 0.25, 0.75, 0.1667, 0.75, 0.1667, 0.6667, 0.8333, 0.75, 0.75, 0.75, 0.75, 0.6667, 0.1667, 0.75, 0.1667, 0.75, 0.25, 0.75, 0.1667, 0.75, 0.1667, 0.6667, 0.1667, 0.6667, 0.75, 0.75, 0.75, 0.6667, 0.75, 0.6667, 0.25, 0.75, 0.25, 0.75, 0.25, 0.6667, 0.1667, 0.6667, 0.25, 0.6667, 0.25, 0.6667, 0.8333, 0.75, 0.8333, 0.75, 0.8333, 0.6667, 0.25, 0.8333, 0.1667, 0.8333, 0.1667, 0.75, 0.8333, 0.75, 0.8333, 0.8333, 0.75, 0.8333, 0.75, 0.8333, 0.75, 0.75, 0.75, 0.75, 0.25, 0.8333, 0.25, 0.8333, 0.25, 0.75, 0.8333, 0.8333, 0.8333, 0.8333, 0.8333, 0.75, 0.1667, 0.8333, 0.1667, 0.8333, 0.25, 0.8333, 0.8333, 0.8333, 0.75, 0.8333, 0.75, 0.8333, 0.1667, 0.8333, 0.1667, 0.75, 0.1667, 0.75, 0.1667, 0.5833, 0.1667, 0.6667, 0.08333, 0.6667, 0.9167, 0.6667, 0.8333, 0.6667, 0.8333, 0.5833, 0.8333, 0.6667, 0.8333, 0.5833, 0.8333, 0.5833, 0.9167, 0.6667, 0.8333, 0.6667, 0.8333, 0.6667, 0.9167, 0.5833, 0.9167, 0.5833, 0.8333, 0.5833, 0.1667, 0.6667, 0.1667, 0.6667, 0.1667, 0.5833, 0.08333, 0.5833, 0.08333, 0.5833, 0.08333, 0.6667, 0.9167, 0.5833, 0.9167, 0.6667, 0.9167, 0.6667, 1.0, 0.3333, 0.9167, 0.3333, 0.9167, 0.3333, 0.08333, 0.08333, 0.08333, 0.1667, 0.08333, 0.1667, 0.9167, 0.08333, 0.9167, 0.08333, 0.9167, 0.1667, 1.0, 0.08333, 1.0, 0.08333, 0.9167, 0.08333, 2.98e-08, 0.3333, 2.98e-08, 0.3333, 0.08333, 0.3333, 0.08333, 0.1667, 0.08333, 0.25, 0.08333, 0.25, 1.0, 0.3333, 0.9167, 0.3333, 0.9167, 0.3333, 0.9167, 0.08333, 0.9167, 0.08333, 0.9167, 0.1667, 2.98e-08, 0.3333, 2.98e-08, 0.3333, 0.08333, 0.3333, 0.08333, 0.25, 0.08333, 0.3333, 0.08333, 0.3333, 0.08333, 0.08333, 0.08333, 0.1667, 2.98e-08, 0.1667, 0.08333, 0.3333, 2.98e-08, 0.3333, 0.0, 0.25, 0.08333, 0.25, 0.0, 0.25, 2.98e-08, 0.1667, 1.0, 0.1667, 1.0, 0.25, 0.9167, 0.25, 1.0, 0.1667, 0.9167, 0.1667, 0.9167, 0.08333, 1.0, 0.25, 1.0, 0.3333, 0.9167, 0.3333, 8.941e-08, 0.08333, 0.08333, 0.08333, 0.08333, 0.08333, 0.9167, 0.25, 0.9167, 0.25, 0.9167, 0.3333, 0.08333, 0.25, 0.08333, 0.3333, 0.08333, 0.3333, 0.9167, 0.1667, 0.9167, 0.1667, 0.9167, 0.25])
me_sphere.materials.append(mat_headbase)
me_sphere.use_remesh_fix_poles = True
me_sphere.use_remesh_preserve_attributes = False
me_sphere.update()
me_cube_005 = bpy.data.meshes.new('Cube.005')
me_cube_005.from_pydata([(-1.263, -1.689, -0.2739), (-1.091, -1.412, 0.6632), (-1.218, 0.0, -0.8096), (-1.218, 0.0, 0.5393), (-0.4331, -1.687, -0.2351), (-0.1194, -1.395, 0.6132), (0.6404, 0.0, -0.8096), (0.6404, 0.0, 0.5393), (-1.292, -1.265, -0.569), (-1.157, -0.2423, 1.017), (0.1804, -1.265, -0.4856), (0.2931, -1.0, 0.6604), (0.2231, 0.0, -2.048), (-1.2, 0.0, -2.048), (0.08348, -0.8446, -1.76), (-1.197, -0.8446, -1.76), (0.2231, 0.0, -2.822), (-1.407, 0.0, -2.822), (-0.02399, -0.8446, -2.535), (-1.197, -0.8446, -2.535), (-0.1195, -1.116, -1.242), (-1.064, -1.116, -1.242), (-0.215, -0.8446, -2.535), (-1.019, -0.8446, -2.535), (-0.5915, -1.116, -1.242), (-0.6172, -0.8446, -2.535), (-0.1673, -0.9802, -1.888), (-1.041, -0.9802, -1.888), (-0.6043, -0.9802, -1.888), (-0.5915, -1.116, -1.242), (-0.6043, -0.9802, -1.888), (-0.1673, -0.9802, -1.888), (-1.041, -0.9802, -1.888), (-0.5915, -1.136, -1.404), (-0.6043, -1.001, -2.051), (-0.1673, -1.001, -2.187), (-1.041, -1.001, -2.051), (-0.6172, -0.865, -2.648), (-1.019, -0.865, -2.648), (-0.215, -0.865, -2.784), (-0.6043, -1.001, -2.001), (-0.2029, -1.28, -0.9457), (-1.108, -1.325, -0.8417), (-0.5838, -1.176, -1.598), (0.2231, 0.0, -3.312), (-1.265, 0.0, -3.312), (-0.02399, -0.8446, -3.025), (-1.197, -0.8446, -3.025), (-0.215, -0.8446, -3.025), (-0.6172, -0.8446, -3.025), (-1.019, -0.8446, -3.025), (-1.14, -0.1633, 0.918), (0.2243, -0.7423, 0.8952), (-0.4319, -1.0, 0.7215), (-0.4652, -0.7423, 1.127), (-0.4624, -0.5, 0.5998), (-1.263, -2.301, 0.1458), (-1.149, -1.831, 0.6402), (-0.5213, -1.836, 0.6073), (-0.7274, -2.328, 0.1713)], [], [(8, 3, 2), (3, 6, 2), (11, 4, 10), (1, 0, 56, 57), (8, 4, 0), (9, 54, 53), (3, 55, 11, 7), (6, 14, 12), (7, 10, 6), (0, 9, 8), (13, 19, 15), (2, 15, 8), (26, 14, 20), (2, 12, 13), (18, 22, 48, 46), (12, 17, 13), (19, 23, 15), (12, 18, 16), (23, 25, 37, 38), (15, 27, 21), (22, 18, 14), (8, 21, 24), (28, 22, 26), (24, 26, 20), (26, 24, 29, 31), (8, 9, 51, 3), (3, 7, 6), (11, 52, 5, 4), (4, 5, 58, 59), (8, 10, 4), (1, 5, 54, 9), (3, 51, 55), (6, 10, 14), (7, 11, 10), (0, 1, 9), (13, 17, 19), (2, 13, 15), (22, 14, 26), (14, 10, 20), (2, 6, 12), (23, 19, 47, 50), (22, 25, 49, 48), (25, 23, 50, 49), (17, 16, 44, 45), (12, 16, 17), (12, 14, 18), (28, 27, 23), (21, 8, 15), (15, 23, 27), (20, 10, 24), (8, 24, 43, 42), (28, 23, 38, 40), (28, 26, 31, 30), (24, 21, 27), (32, 30, 34, 36), (29, 32, 36, 33), (27, 28, 30, 32), (24, 27, 32, 29), (33, 36, 34), (33, 34, 35), (31, 29, 33, 35), (30, 31, 35, 34), (40, 38, 37), (40, 37, 39), (25, 22, 39, 37), (22, 28, 40, 39), (41, 42, 43), (24, 10, 41, 43), (10, 8, 42, 41), (44, 48, 49), (47, 45, 50), (45, 44, 49), (50, 45, 49), (44, 46, 48), (16, 18, 46, 44), (19, 17, 45, 47), (55, 53, 11), (55, 51, 53), (51, 9, 53), (53, 52, 11), (53, 54, 52), (54, 5, 52), (58, 56, 59), (58, 57, 56), (0, 4, 59, 56), (5, 1, 57, 58)])
me_cube_005.polygons.foreach_set('material_index', [0, 0, 0, 0, 0, 0, 0, 0, 0, 0, 0, 0, 1, 0, 1, 0, 1, 0, 0, 1, 1, 1, 1, 1, 0, 0, 0, 0, 0, 0, 0, 0, 0, 0, 0, 0, 0, 1, 1, 0, 1, 0, 0, 0, 0, 0, 1, 1, 1, 1, 0, 0, 0, 1, 0, 0, 0, 0, 0, 0, 0, 0, 0, 0, 0, 0, 0, 0, 0, 0, 0, 0, 0, 0, 0, 0, 0, 0, 0, 0, 0, 0, 0, 0, 0, 0])
_uv = me_cube_005.uv_layers.new(name='UVMap')
_uv.uv.foreach_set('vector', [0.375, 0.125, 0.625, 0.25, 0.375, 0.25, 0.625, 0.25, 0.375, 0.5, 0.375, 0.25, 0.625, 0.625, 0.375, 0.75, 0.375, 0.625, 0.625, 0.0, 0.375, 0.0, 0.375, 0.0, 0.625, 0.0, 0.125, 0.625, 0.375, 0.75, 0.125, 0.75, 0.875, 0.625, 0.75, 0.6875, 0.75, 0.625, 0.875, 0.5, 0.75, 0.5625, 0.625, 0.625, 0.625, 0.5, 0.375, 0.5, 0.375, 0.625, 0.375, 0.5, 0.625, 0.5, 0.375, 0.625, 0.375, 0.5, 0.375, 0.0, 0.625, 0.125, 0.375, 0.125, 0.375, 0.25, 0.375, 0.125, 0.375, 0.125, 0.375, 0.25, 0.375, 0.125, 0.375, 0.125, 0.375, 0.625, 0.375, 0.625, 0.375, 0.625, 0.375, 0.25, 0.375, 0.5, 0.375, 0.25, 0.375, 0.625, 0.375, 0.625, 0.375, 0.625, 0.375, 0.625, 0.375, 0.5, 0.375, 0.25, 0.375, 0.25, 0.125, 0.625, 0.25, 0.625, 0.375, 0.125, 0.375, 0.5, 0.375, 0.625, 0.375, 0.5, 0.25, 0.625, 0.2812, 0.625, 0.2812, 0.625, 0.25, 0.625, 0.375, 0.125, 0.375, 0.125, 0.375, 0.125, 0.375, 0.625, 0.375, 0.625, 0.375, 0.625, 0.125, 0.625, 0.125, 0.625, 0.25, 0.625, 0.25, 0.625, 0.375, 0.625, 0.375, 0.625, 0.25, 0.625, 0.375, 0.625, 0.375, 0.625, 0.375, 0.625, 0.25, 0.625, 0.25, 0.625, 0.375, 0.625, 0.375, 0.125, 0.625, 0.125, 0.625, 0.1875, 0.625, 0.25, 0.625, 0.25, 0.625, 0.5, 0.375, 0.5, 0.625, 0.625, 0.625, 0.6875, 0.625, 0.75, 0.375, 0.75, 0.375, 0.75, 0.625, 0.75, 0.625, 0.75, 0.375, 0.75, 0.125, 0.625, 0.375, 0.625, 0.375, 0.75, 0.625, 0.0, 0.625, 0.75, 0.75, 0.6875, 0.625, 0.125, 0.875, 0.5, 0.875, 0.5625, 0.75, 0.5625, 0.375, 0.5, 0.375, 0.625, 0.375, 0.625, 0.625, 0.5, 0.625, 0.625, 0.375, 0.625, 0.375, 0.0, 0.625, 0.0, 0.625, 0.125, 0.375, 0.25, 0.375, 0.25, 0.375, 0.125, 0.375, 0.25, 0.375, 0.25, 0.375, 0.125, 0.375, 0.625, 0.375, 0.625, 0.375, 0.625, 0.375, 0.625, 0.375, 0.625, 0.375, 0.625, 0.375, 0.25, 0.375, 0.5, 0.375, 0.5, 0.25, 0.625, 0.125, 0.625, 0.125, 0.625, 0.25, 0.625, 0.3125, 0.625, 0.2812, 0.625, 0.2812, 0.625, 0.3125, 0.625, 0.2812, 0.625, 0.25, 0.625, 0.25, 0.625, 0.2812, 0.625, 0.375, 0.25, 0.375, 0.5, 0.375, 0.5, 0.375, 0.25, 0.375, 0.5, 0.375, 0.5, 0.375, 0.25, 0.375, 0.5, 0.375, 0.625, 0.375, 0.625, 0.25, 0.625, 0.125, 0.625, 0.125, 0.625, 0.375, 0.125, 0.375, 0.125, 0.375, 0.125, 0.375, 0.125, 0.375, 0.125, 0.375, 0.125, 0.375, 0.625, 0.375, 0.625, 0.25, 0.625, 0.125, 0.625, 0.25, 0.625, 0.25, 0.625, 0.125, 0.625, 0.25, 0.625, 0.125, 0.625, 0.125, 0.625, 0.25, 0.625, 0.25, 0.625, 0.375, 0.625, 0.375, 0.625, 0.25, 0.625, 0.25, 0.625, 0.125, 0.625, 0.125, 0.625, 0.125, 0.625, 0.25, 0.625, 0.25, 0.625, 0.125, 0.625, 0.25, 0.625, 0.125, 0.625, 0.125, 0.625, 0.25, 0.625, 0.125, 0.625, 0.25, 0.625, 0.25, 0.625, 0.125, 0.625, 0.25, 0.625, 0.125, 0.625, 0.125, 0.625, 0.25, 0.625, 0.25, 0.625, 0.125, 0.625, 0.25, 0.625, 0.25, 0.625, 0.25, 0.625, 0.375, 0.625, 0.375, 0.625, 0.25, 0.625, 0.25, 0.625, 0.375, 0.625, 0.25, 0.625, 0.375, 0.625, 0.375, 0.625, 0.25, 0.625, 0.25, 0.625, 0.125, 0.625, 0.25, 0.625, 0.25, 0.625, 0.25, 0.625, 0.375, 0.625, 0.2812, 0.625, 0.3125, 0.625, 0.3125, 0.625, 0.2812, 0.625, 0.375, 0.625, 0.25, 0.625, 0.25, 0.625, 0.375, 0.625, 0.375, 0.625, 0.125, 0.625, 0.25, 0.625, 0.25, 0.625, 0.375, 0.625, 0.375, 0.625, 0.25, 0.625, 0.375, 0.625, 0.125, 0.625, 0.125, 0.625, 0.375, 0.625, 0.375, 0.5, 0.3125, 0.625, 0.2812, 0.625, 0.125, 0.625, 0.125, 0.5, 0.25, 0.625, 0.125, 0.5, 0.375, 0.5, 0.2812, 0.625, 0.25, 0.625, 0.125, 0.5, 0.2812, 0.625, 0.375, 0.5, 0.375, 0.625, 0.3125, 0.625, 0.375, 0.5, 0.375, 0.625, 0.375, 0.625, 0.375, 0.5, 0.375, 0.125, 0.375, 0.25, 0.375, 0.25, 0.375, 0.125, 0.75, 0.5625, 0.75, 0.625, 0.625, 0.625, 0.75, 0.5625, 0.875, 0.5625, 0.75, 0.625, 0.875, 0.5625, 0.875, 0.625, 0.75, 0.625, 0.75, 0.625, 0.625, 0.6875, 0.625, 0.625, 0.75, 0.625, 0.75, 0.6875, 0.625, 0.6875, 0.75, 0.6875, 0.625, 0.75, 0.625, 0.6875, 0.625, 0.75, 0.375, 1.0, 0.375, 0.75, 0.625, 0.75, 0.625, 1.0, 0.375, 1.0, 0.125, 0.75, 0.375, 0.75, 0.375, 0.75, 0.125, 0.75, 0.625, 0.75, 0.625, 0.0, 0.625, 0.0, 0.625, 0.75])
me_cube_005.materials.append(mat_white)
me_cube_005.materials.append(mat_headbase)
me_cube_005.use_remesh_fix_poles = True
me_cube_005.use_remesh_preserve_attributes = False
me_cube_005.update()
me_cube = bpy.data.meshes.new('Cube')
me_cube.from_pydata([(0.9796, -1.534, -1.102), (0.9796, -2.111, 0.2958), (-1.0, -0.1263, -1.553), (-1.0, -0.1263, 0.7471), (2.219, -1.534, -0.8016), (2.219, -2.111, 0.2958), (1.0, -0.789, -1.253), (1.0, -0.789, 0.7471), (3.5, -0.789, 0.7471), (3.5, -0.789, -1.253), (4.719, -1.534, -0.8016), (4.719, -2.111, 0.2958), (-1.476, -1.043, -1.209), (-1.105, -1.422, -0.9798), (-1.105, -1.715, -0.4221), (-1.476, -1.043, -0.1928)], [], [(3, 14, 1), (3, 6, 2), (5, 8, 7), (4, 1, 0), (6, 0, 2), (7, 1, 5), (8, 10, 9), (7, 9, 6), (4, 11, 5), (4, 9, 10), (13, 15, 12), (2, 13, 12), (2, 15, 3), (0, 14, 13), (3, 15, 14), (3, 7, 6), (5, 11, 8), (4, 5, 1), (6, 4, 0), (7, 3, 1), (8, 11, 10), (7, 8, 9), (4, 10, 11), (4, 6, 9), (13, 14, 15), (2, 0, 13), (2, 12, 15), (0, 1, 14)])
_uv = me_cube.uv_layers.new(name='UVMap')
_uv.uv.foreach_set('vector', [0.875, 0.5, 0.875, 0.75, 0.875, 0.75, 0.625, 0.25, 0.375, 0.5, 0.375, 0.25, 0.625, 0.75, 0.625, 0.5, 0.625, 0.5, 0.375, 0.75, 0.625, 1.0, 0.375, 1.0, 0.375, 0.5, 0.125, 0.75, 0.125, 0.5, 0.625, 0.5, 0.875, 0.75, 0.625, 0.75, 0.625, 0.5, 0.375, 0.75, 0.375, 0.5, 0.625, 0.5, 0.375, 0.5, 0.375, 0.5, 0.375, 0.75, 0.625, 0.75, 0.625, 0.75, 0.375, 0.75, 0.375, 0.5, 0.375, 0.75, 0.375, 0.0, 0.625, 0.25, 0.375, 0.25, 0.125, 0.5, 0.125, 0.75, 0.125, 0.5, 0.375, 0.25, 0.625, 0.25, 0.625, 0.25, 0.375, 1.0, 0.625, 1.0, 0.375, 1.0, 0.875, 0.5, 0.875, 0.5, 0.875, 0.75, 0.625, 0.25, 0.625, 0.5, 0.375, 0.5, 0.625, 0.75, 0.625, 0.75, 0.625, 0.5, 0.375, 0.75, 0.625, 0.75, 0.625, 1.0, 0.375, 0.5, 0.375, 0.75, 0.125, 0.75, 0.625, 0.5, 0.875, 0.5, 0.875, 0.75, 0.625, 0.5, 0.625, 0.75, 0.375, 0.75, 0.625, 0.5, 0.625, 0.5, 0.375, 0.5, 0.375, 0.75, 0.375, 0.75, 0.625, 0.75, 0.375, 0.75, 0.375, 0.5, 0.375, 0.5, 0.375, 0.0, 0.625, 0.0, 0.625, 0.25, 0.125, 0.5, 0.125, 0.75, 0.125, 0.75, 0.375, 0.25, 0.375, 0.25, 0.625, 0.25, 0.375, 1.0, 0.625, 1.0, 0.625, 1.0])
me_cube.materials.append(mat_white)
me_cube.use_remesh_fix_poles = True
me_cube.use_remesh_preserve_attributes = False
me_cube.update()
me_cube_001 = bpy.data.meshes.new('Cube.001')
me_cube_001.from_pydata([(-1.0, -2.276, -0.9611), (-1.0, -1.724, 0.9611), (-1.0, 0.0, -1.0), (-1.0, 0.0, 1.0), (1.0, -2.438, -0.8839), (1.0, -1.487, 0.8757), (1.0, 0.0, -1.0), (1.0, 0.0, 1.0), (1.431, 0.0, 0.6287), (1.813, 0.0, -1.334), (1.813, -1.761, -1.308), (1.431, -1.341, 0.61), (-2.708, -1.097, -0.3935), (-3.739, -1.778, 0.07421), (-4.057, -1.449, 1.03), (-4.083, -1.097, 1.058)], [], [(0, 12, 2), (3, 6, 2), (7, 11, 8), (4, 1, 0), (6, 0, 2), (3, 5, 7), (9, 11, 10), (6, 8, 9), (4, 11, 5), (6, 10, 4), (13, 15, 12), (3, 12, 15), (1, 13, 0), (1, 15, 14), (0, 13, 12), (3, 7, 6), (7, 5, 11), (4, 5, 1), (6, 4, 0), (3, 1, 5), (9, 8, 11), (6, 7, 8), (4, 10, 11), (6, 9, 10), (13, 14, 15), (3, 2, 12), (1, 14, 13), (1, 3, 15)])
_uv = me_cube_001.uv_layers.new(name='UVMap')
_uv.uv.foreach_set('vector', [0.125, 0.75, 0.125, 0.5, 0.125, 0.5, 0.625, 0.25, 0.375, 0.5, 0.375, 0.25, 0.625, 0.5, 0.625, 0.75, 0.625, 0.5, 0.375, 0.75, 0.625, 1.0, 0.375, 1.0, 0.375, 0.5, 0.125, 0.75, 0.125, 0.5, 0.875, 0.5, 0.625, 0.75, 0.625, 0.5, 0.375, 0.5, 0.625, 0.75, 0.375, 0.75, 0.375, 0.5, 0.625, 0.5, 0.375, 0.5, 0.375, 0.75, 0.625, 0.75, 0.625, 0.75, 0.375, 0.5, 0.375, 0.75, 0.375, 0.75, 0.375, 0.0, 0.625, 0.25, 0.375, 0.25, 0.625, 0.25, 0.375, 0.25, 0.625, 0.25, 0.625, 1.0, 0.375, 1.0, 0.375, 1.0, 0.875, 0.75, 0.875, 0.5, 0.875, 0.75, 0.125, 0.75, 0.125, 0.75, 0.125, 0.5, 0.625, 0.25, 0.625, 0.5, 0.375, 0.5, 0.625, 0.5, 0.625, 0.75, 0.625, 0.75, 0.375, 0.75, 0.625, 0.75, 0.625, 1.0, 0.375, 0.5, 0.375, 0.75, 0.125, 0.75, 0.875, 0.5, 0.875, 0.75, 0.625, 0.75, 0.375, 0.5, 0.625, 0.5, 0.625, 0.75, 0.375, 0.5, 0.625, 0.5, 0.625, 0.5, 0.375, 0.75, 0.375, 0.75, 0.625, 0.75, 0.375, 0.5, 0.375, 0.5, 0.375, 0.75, 0.375, 0.0, 0.625, 0.0, 0.625, 0.25, 0.625, 0.25, 0.375, 0.25, 0.375, 0.25, 0.625, 1.0, 0.625, 1.0, 0.375, 1.0, 0.875, 0.75, 0.875, 0.5, 0.875, 0.5])
me_cube_001.materials.append(mat_white)
me_cube_001.use_remesh_fix_poles = True
me_cube_001.use_remesh_preserve_attributes = False
me_cube_001.update()
me_cube_002 = bpy.data.meshes.new('Cube.002')
me_cube_002.from_pydata([(-2.106, -0.9933, 0.3144), (-2.535, -1.107, 2.437), (-1.993, 0.0, -1.0), (-1.773, -9.985e-11, 1.891), (-1.191, -0.9933, 0.2053), (-1.679, -1.367, 1.709), (-0.7142, 6.106e-08, 0.5113), (-0.9699, 1.13e-07, 1.742), (-1.636, 0.0, -1.312), (-1.708, -0.7049, -0.7876), (-0.5365, -2.799e-08, -0.9609), (-0.701, -0.7049, -0.8352), (-3.148, -1.79, 0.5503), (-3.577, -2.097, 2.602), (-2.021, -2.748, 2.023), (-1.811, -1.79, 0.5503), (-3.483, 0.0, -1.0), (-3.597, -0.9933, 0.3144), (-4.026, -1.107, 2.437), (-3.683, 0.0, 1.86), (-3.126, 0.0, -1.312), (-3.199, -0.7049, -0.7876), (-3.961, -1.79, 0.5503), (-4.39, -2.097, 2.602), (-5.032, 0.0, -1.0), (-4.242, -0.7317, 0.2701), (-5.068, -1.367, 2.408), (-5.231, 0.0, 1.86), (-4.675, 0.0, -1.312), (-3.787, -0.9665, -0.8066), (-2.535, -0.8372, 3.327), (-1.773, -9.985e-11, 2.839), (-3.683, 0.0, 2.807), (-5.231, 0.0, 2.807), (-4.026, -0.8372, 3.327)], [], [(3, 19, 32, 31), (3, 6, 2), (7, 4, 6), (1, 14, 5), (4, 9, 11), (3, 5, 7), (8, 11, 9), (2, 10, 8), (13, 18, 23), (6, 11, 10), (14, 12, 15), (5, 15, 4), (2, 20, 16), (0, 15, 12), (17, 29, 21), (18, 27, 26), (18, 22, 23), (13, 22, 12), (12, 17, 0), (0, 21, 9), (2, 19, 3), (9, 20, 8), (25, 27, 24), (24, 29, 25), (19, 24, 27), (18, 25, 17), (16, 28, 24), (20, 29, 28), (1, 3, 31, 30), (3, 7, 6), (7, 5, 4), (1, 13, 14), (4, 0, 9), (3, 1, 5), (8, 10, 11), (2, 6, 10), (13, 1, 18), (6, 4, 11), (14, 13, 12), (5, 14, 15), (2, 8, 20), (0, 4, 15), (17, 25, 29), (19, 27, 33, 32), (18, 17, 22), (13, 23, 22), (12, 22, 17), (0, 17, 21), (2, 16, 19), (9, 21, 20), (25, 26, 27), (24, 28, 29), (19, 16, 24), (18, 26, 25), (16, 20, 28), (20, 21, 29), (30, 32, 34), (30, 31, 32), (34, 32, 33), (27, 18, 34, 33), (18, 1, 30, 34)])
me_cube_002.polygons.foreach_set('material_index', [0, 0, 0, 0, 0, 0, 0, 0, 0, 0, 0, 0, 0, 0, 0, 0, 0, 0, 0, 0, 0, 0, 0, 0, 0, 0, 0, 0, 1, 0, 0, 0, 0, 0, 0, 0, 0, 0, 0, 0, 0, 0, 0, 0, 0, 0, 0, 0, 0, 0, 0, 0, 0, 0, 0, 0, 1, 1, 1, 1, 1])
_uv = me_cube_002.uv_layers.new(name='UVMap')
_uv.uv.foreach_set('vector', [0.625, 0.25, 0.625, 0.25, 0.625, 0.25, 0.625, 0.25, 0.625, 0.25, 0.375, 0.5, 0.375, 0.25, 0.625, 0.5, 0.375, 0.75, 0.375, 0.5, 0.875, 0.75, 0.625, 0.75, 0.625, 0.75, 0.375, 0.75, 0.375, 1.0, 0.375, 0.75, 0.875, 0.5, 0.625, 0.75, 0.625, 0.5, 0.125, 0.5, 0.375, 0.75, 0.125, 0.75, 0.375, 0.25, 0.375, 0.5, 0.375, 0.25, 0.875, 0.75, 0.875, 0.75, 0.875, 0.75, 0.375, 0.5, 0.375, 0.75, 0.375, 0.5, 0.625, 0.75, 0.375, 1.0, 0.375, 0.75, 0.625, 0.75, 0.375, 0.75, 0.375, 0.75, 0.375, 0.25, 0.375, 0.25, 0.375, 0.25, 0.375, 1.0, 0.375, 0.75, 0.375, 1.0, 0.375, 1.0, 0.375, 1.0, 0.375, 1.0, 0.875, 0.75, 0.875, 0.5, 0.875, 0.75, 0.625, 0.0, 0.375, 0.0, 0.625, 0.0, 0.625, 1.0, 0.375, 1.0, 0.375, 1.0, 0.375, 1.0, 0.375, 1.0, 0.375, 1.0, 0.375, 1.0, 0.375, 1.0, 0.375, 1.0, 0.375, 0.25, 0.625, 0.25, 0.625, 0.25, 0.125, 0.75, 0.125, 0.5, 0.125, 0.5, 0.375, 0.0, 0.625, 0.25, 0.375, 0.25, 0.375, 0.25, 0.375, 0.0, 0.375, 0.0, 0.625, 0.25, 0.375, 0.25, 0.625, 0.25, 0.625, 0.0, 0.375, 0.0, 0.375, 0.0, 0.375, 0.25, 0.375, 0.25, 0.375, 0.25, 0.125, 0.5, 0.125, 0.75, 0.125, 0.5, 0.875, 0.75, 0.875, 0.5, 0.875, 0.5, 0.875, 0.75, 0.625, 0.25, 0.625, 0.5, 0.375, 0.5, 0.625, 0.5, 0.625, 0.75, 0.375, 0.75, 0.875, 0.75, 0.875, 0.75, 0.625, 0.75, 0.375, 0.75, 0.375, 1.0, 0.375, 1.0, 0.875, 0.5, 0.875, 0.75, 0.625, 0.75, 0.125, 0.5, 0.375, 0.5, 0.375, 0.75, 0.375, 0.25, 0.375, 0.5, 0.375, 0.5, 0.875, 0.75, 0.875, 0.75, 0.875, 0.75, 0.375, 0.5, 0.375, 0.75, 0.375, 0.75, 0.625, 0.75, 0.625, 1.0, 0.375, 1.0, 0.625, 0.75, 0.625, 0.75, 0.375, 0.75, 0.375, 0.25, 0.375, 0.25, 0.375, 0.25, 0.375, 1.0, 0.375, 0.75, 0.375, 0.75, 0.375, 1.0, 0.375, 1.0, 0.375, 1.0, 0.625, 0.25, 0.625, 0.25, 0.625, 0.25, 0.625, 0.25, 0.625, 0.0, 0.375, 0.0, 0.375, 0.0, 0.625, 1.0, 0.625, 1.0, 0.375, 1.0, 0.375, 1.0, 0.375, 1.0, 0.375, 1.0, 0.375, 1.0, 0.375, 1.0, 0.375, 1.0, 0.375, 0.25, 0.375, 0.25, 0.625, 0.25, 0.125, 0.75, 0.125, 0.75, 0.125, 0.5, 0.375, 0.0, 0.625, 0.0, 0.625, 0.25, 0.375, 0.25, 0.375, 0.25, 0.375, 0.0, 0.625, 0.25, 0.375, 0.25, 0.375, 0.25, 0.625, 0.0, 0.625, 0.0, 0.375, 0.0, 0.375, 0.25, 0.375, 0.25, 0.375, 0.25, 0.125, 0.5, 0.125, 0.75, 0.125, 0.75, 0.875, 0.75, 0.875, 0.5, 0.875, 0.75, 0.875, 0.75, 0.875, 0.5, 0.875, 0.5, 0.875, 0.75, 0.875, 0.5, 0.875, 0.5, 0.875, 0.5, 0.875, 0.75, 0.875, 0.75, 0.875, 0.5, 0.875, 0.75, 0.875, 0.75, 0.875, 0.75, 0.875, 0.75])
me_cube_002.materials.append(mat_white)
me_cube_002.materials.append(mat_headbase)
me_cube_002.use_remesh_fix_poles = True
me_cube_002.use_remesh_preserve_attributes = False
me_cube_002.update()
me_cube_004 = bpy.data.meshes.new('Cube.004')
me_cube_004.from_pydata([(0.0, -1.0, 0.1193), (0.1164, -1.0, 1.0), (0.0, 1.143, 0.8859), (0.1164, 1.0, 1.0), (1.131, -1.0, 0.1193), (1.131, 1.143, 0.2378), (0.0, 0.7684, -0.4768), (0.0, -1.0, -0.4768), (0.7034, 0.7684, -0.3429), (0.9131, -1.0, -0.339), (0.0, -2.074, 0.1193), (-2.384e-07, -2.13, 1.809), (0.9516, -2.13, 1.537), (1.131, -2.13, 0.006627), (-2.384e-07, -2.13, -1.213), (0.9131, -2.13, -0.9272), (-2.384e-07, -3.798, 0.006627), (-2.384e-07, -3.798, 1.809), (0.8096, -3.798, 1.537), (1.131, -3.798, 0.006627), (-2.384e-07, -3.798, -1.213), (0.9131, -3.798, -0.7698), (-2.384e-07, -7.326, 0.006627), (-2.384e-07, -7.326, 1.686), (0.7538, -7.326, 1.537), (0.9366, -7.326, 0.006627), (-2.384e-07, -7.326, -1.053), (0.7153, -7.326, -0.7181), (-2.384e-07, -9.137, 0.006627), (-2.384e-07, -9.137, 1.44), (0.5588, -9.137, 1.161), (0.7539, -9.137, 0.006627), (-2.384e-07, -9.137, -0.8714), (0.5203, -9.137, -0.5749), (0.3673, 0.2113, 1.681), (0.763, 4.062, 1.106), (0.381, 1.46, 0.8366), (1.512, 1.46, 0.8366), (1.627, 4.062, 1.106), (1.512, 0.04725, 0.816), (1.512, 0.2113, 1.681), (1.512, -1.008, 1.016), (1.512, -0.8442, 1.881), (0.381, -0.8442, 1.881), (0.5361, 1.357, -0.05875), (-0.0009779, 1.407, 0.6318), (0.381, 1.731, 0.8366), (0.6955, 1.731, 0.8366), (0.1809, 0.932, -0.7173), (0.0, 1.143, -0.8025), (0.5361, 3.858, -0.05766), (-0.0009779, 3.926, 0.4686), (0.381, 2.561, 0.8366), (0.577, 2.609, 0.6795), (0.2049, 3.631, -0.5219), (0.0, 3.632, -0.5955), (0.6312, 1.596, 2.456), (0.9821, 4.379, 1.801), (1.627, 4.379, 1.801), (1.673, 1.288, 2.141), (1.262, -0.2096, 2.247), (0.2202, 0.0986, 2.562), (0.1809, 2.303, -1.616), (0.0, 2.352, -1.595), (0.5361, 2.727, -0.9571), (0.1809, 3.871, -1.381), (0.0, 3.736, -1.389), (0.5361, 3.976, -0.9571), (-2.086e-07, -10.45, 0.09047), (-2.086e-07, -10.28, 0.885), (0.5588, -10.32, 0.7305), (0.7539, -10.45, 0.09047), (-2.086e-07, -10.56, -0.3962), (0.5203, -10.52, -0.2318)], [], [(0, 1, 3, 2), (12, 13, 41, 42), (11, 12, 42, 43), (7, 9, 15, 14), (9, 4, 13, 15), (2, 3, 35, 36), (6, 8, 9, 7), (2, 36, 46, 45), (0, 2, 6, 7), (5, 4, 9, 8), (15, 13, 19, 21), (13, 12, 18, 19), (4, 5, 37, 39), (1, 11, 43, 34), (0, 7, 14, 10), (1, 0, 10, 11), (16, 20, 26, 22), (17, 16, 22, 23), (14, 15, 21, 20), (11, 10, 16, 17), (10, 14, 20, 16), (12, 11, 17, 18), (26, 27, 33, 32), (27, 25, 31, 33), (18, 17, 23, 24), (19, 18, 24, 25), (21, 19, 25, 27), (20, 21, 27, 26), (28, 32, 72, 68), (29, 28, 68, 69), (23, 22, 28, 29), (22, 26, 32, 28), (24, 23, 29, 30), (25, 24, 30, 31), (36, 35, 38, 37), (37, 38, 40, 39), (34, 43, 61, 56), (38, 35, 57, 58), (39, 40, 42, 41), (13, 4, 39, 41), (5, 8, 48, 44), (3, 1, 34, 35), (50, 44, 64, 67), (49, 45, 51, 55), (6, 2, 45, 49), (36, 37, 47, 46), (8, 6, 49, 48), (37, 5, 44, 47), (51, 50, 54, 55), (50, 51, 52, 53), (45, 46, 52, 51), (46, 47, 53, 52), (48, 49, 63, 62), (47, 44, 50, 53), (58, 57, 56, 59), (59, 56, 61, 60), (40, 38, 58, 59), (42, 40, 59, 60), (35, 34, 56, 57), (43, 42, 60, 61), (62, 63, 66, 65), (64, 62, 65, 67), (49, 55, 66, 63), (44, 48, 62, 64), (55, 54, 65, 66), (54, 50, 67, 65), (71, 70, 69, 68), (71, 68, 72, 73), (30, 29, 69, 70), (31, 30, 70, 71), (33, 31, 71, 73), (32, 33, 73, 72)])
me_cube_004.polygons.foreach_set('material_index', [1, 1, 1, 1, 1, 1, 1, 0, 1, 1, 1, 1, 1, 1, 1, 1, 1, 1, 1, 1, 1, 1, 1, 1, 1, 1, 1, 1, 1, 1, 1, 1, 1, 1, 1, 1, 1, 1, 1, 1, 1, 1, 0, 0, 1, 1, 1, 1, 0, 0, 0, 0, 0, 0, 1, 1, 1, 1, 1, 1, 0, 0, 0, 0, 0, 0, 1, 1, 1, 1, 1, 1])
_uv = me_cube_004.uv_layers.new(name='UVMap')
_uv.uv.foreach_set('vector', [0.375, 0.0, 0.625, 0.0, 0.625, 0.25, 0.375, 0.25, 0.625, 0.75, 0.375, 0.75, 0.375, 0.75, 0.625, 0.75, 0.875, 0.75, 0.625, 0.75, 0.625, 0.75, 0.875, 0.75, 0.125, 0.75, 0.375, 0.75, 0.375, 0.75, 0.125, 0.75, 0.375, 0.75, 0.375, 0.75, 0.375, 0.75, 0.375, 0.75, 0.375, 0.25, 0.625, 0.25, 0.625, 0.25, 0.375, 0.25, 0.125, 0.5, 0.375, 0.5, 0.375, 0.75, 0.125, 0.75, 0.375, 0.25, 0.375, 0.25, 0.375, 0.25, 0.375, 0.25, 0.375, 0.0, 0.375, 0.25, 0.375, 0.25, 0.375, 0.0, 0.375, 0.5, 0.375, 0.75, 0.375, 0.75, 0.375, 0.5, 0.375, 0.75, 0.375, 0.75, 0.375, 0.75, 0.375, 0.75, 0.375, 0.75, 0.625, 0.75, 0.625, 0.75, 0.375, 0.75, 0.375, 0.75, 0.375, 0.5, 0.375, 0.5, 0.375, 0.75, 0.625, 0.0, 0.625, 0.0, 0.625, 0.0, 0.625, 0.0, 0.375, 0.0, 0.375, 0.0, 0.375, 0.0, 0.375, 0.0, 0.625, 0.0, 0.375, 0.0, 0.375, 0.0, 0.625, 0.0, 0.375, 0.0, 0.375, 0.0, 0.375, 0.0, 0.375, 0.0, 0.625, 0.0, 0.375, 0.0, 0.375, 0.0, 0.625, 0.0, 0.125, 0.75, 0.375, 0.75, 0.375, 0.75, 0.125, 0.75, 0.625, 0.0, 0.375, 0.0, 0.375, 0.0, 0.625, 0.0, 0.375, 0.0, 0.375, 0.0, 0.375, 0.0, 0.375, 0.0, 0.625, 0.75, 0.875, 0.75, 0.875, 0.75, 0.625, 0.75, 0.125, 0.75, 0.375, 0.75, 0.375, 0.75, 0.125, 0.75, 0.375, 0.75, 0.375, 0.75, 0.375, 0.75, 0.375, 0.75, 0.625, 0.75, 0.875, 0.75, 0.875, 0.75, 0.625, 0.75, 0.375, 0.75, 0.625, 0.75, 0.625, 0.75, 0.375, 0.75, 0.375, 0.75, 0.375, 0.75, 0.375, 0.75, 0.375, 0.75, 0.125, 0.75, 0.375, 0.75, 0.375, 0.75, 0.125, 0.75, 0.375, 0.0, 0.375, 0.0, 0.375, 0.0, 0.375, 0.0, 0.625, 0.0, 0.375, 0.0, 0.375, 0.0, 0.625, 0.0, 0.625, 0.0, 0.375, 0.0, 0.375, 0.0, 0.625, 0.0, 0.375, 0.0, 0.375, 0.0, 0.375, 0.0, 0.375, 0.0, 0.625, 0.75, 0.875, 0.75, 0.875, 0.75, 0.625, 0.75, 0.375, 0.75, 0.625, 0.75, 0.625, 0.75, 0.375, 0.75, 0.375, 0.25, 0.625, 0.25, 0.625, 0.5, 0.375, 0.5, 0.375, 0.5, 0.625, 0.5, 0.625, 0.75, 0.375, 0.75, 0.625, 0.0, 0.625, 0.0, 0.625, 0.0, 0.625, 0.0, 0.625, 0.5, 0.625, 0.25, 0.625, 0.25, 0.625, 0.5, 0.375, 0.75, 0.625, 0.75, 0.625, 0.75, 0.375, 0.75, 0.375, 0.75, 0.375, 0.75, 0.375, 0.75, 0.375, 0.75, 0.375, 0.5, 0.375, 0.5, 0.375, 0.5, 0.375, 0.5, 0.625, 0.25, 0.625, 0.0, 0.625, 0.0, 0.625, 0.25, 0.375, 0.5, 0.375, 0.5, 0.375, 0.5, 0.375, 0.5, 0.375, 0.25, 0.375, 0.25, 0.375, 0.25, 0.375, 0.25, 0.375, 0.25, 0.375, 0.25, 0.375, 0.25, 0.375, 0.25, 0.375, 0.25, 0.375, 0.5, 0.375, 0.5, 0.375, 0.25, 0.375, 0.5, 0.125, 0.5, 0.125, 0.5, 0.375, 0.5, 0.375, 0.5, 0.375, 0.5, 0.375, 0.5, 0.375, 0.5, 0.375, 0.25, 0.375, 0.5, 0.375, 0.5, 0.375, 0.25, 0.375, 0.5, 0.375, 0.25, 0.375, 0.25, 0.375, 0.5, 0.375, 0.25, 0.375, 0.25, 0.375, 0.25, 0.375, 0.25, 0.375, 0.25, 0.375, 0.5, 0.375, 0.5, 0.375, 0.25, 0.375, 0.5, 0.125, 0.5, 0.125, 0.5, 0.375, 0.5, 0.375, 0.5, 0.375, 0.5, 0.375, 0.5, 0.375, 0.5, 0.625, 0.5, 0.875, 0.5, 0.875, 0.75, 0.625, 0.75, 0.625, 0.75, 0.875, 0.75, 0.875, 0.75, 0.625, 0.75, 0.625, 0.75, 0.625, 0.5, 0.625, 0.5, 0.625, 0.75, 0.625, 0.75, 0.625, 0.75, 0.625, 0.75, 0.625, 0.75, 0.625, 0.25, 0.625, 0.0, 0.625, 0.0, 0.625, 0.25, 0.875, 0.75, 0.625, 0.75, 0.625, 0.75, 0.875, 0.75, 0.375, 0.5, 0.125, 0.5, 0.125, 0.5, 0.375, 0.5, 0.375, 0.5, 0.375, 0.5, 0.375, 0.5, 0.375, 0.5, 0.375, 0.25, 0.375, 0.25, 0.375, 0.25, 0.375, 0.25, 0.375, 0.5, 0.375, 0.5, 0.375, 0.5, 0.375, 0.5, 0.375, 0.25, 0.375, 0.5, 0.375, 0.5, 0.375, 0.25, 0.375, 0.5, 0.375, 0.5, 0.375, 0.5, 0.375, 0.5, 0.375, 0.75, 0.625, 0.75, 0.625, 1.0, 0.375, 1.0, 0.375, 0.75, 0.375, 1.0, 0.375, 1.0, 0.375, 0.75, 0.625, 0.75, 0.875, 0.75, 0.875, 0.75, 0.625, 0.75, 0.375, 0.75, 0.625, 0.75, 0.625, 0.75, 0.375, 0.75, 0.375, 0.75, 0.375, 0.75, 0.375, 0.75, 0.375, 0.75, 0.125, 0.75, 0.375, 0.75, 0.375, 0.75, 0.125, 0.75])
me_cube_004.materials.append(mat_headbase)
me_cube_004.materials.append(mat_white)
me_cube_004.use_remesh_fix_poles = True
me_cube_004.use_remesh_preserve_attributes = False
me_cube_004.update()
me_cube_010 = bpy.data.meshes.new('Cube.010')
me_cube_010.from_pydata([(0.0, -1.0, 0.1193), (0.1164, -1.0, 1.0), (0.0, 1.143, 0.8859), (0.1164, 1.0, 1.0), (1.131, -1.0, 0.1193), (1.131, 1.143, 0.2378), (0.0, 0.7684, -0.4768), (0.0, -1.0, -0.4768), (0.7034, 0.7684, -0.3429), (0.9131, -1.0, -0.339), (0.0, -2.074, 0.1193), (-2.384e-07, -2.13, 1.809), (0.9516, -2.13, 1.537), (1.131, -2.13, 0.006627), (-2.384e-07, -2.13, -1.213), (0.9131, -2.13, -0.9272), (-2.384e-07, -3.798, 0.006627), (-2.384e-07, -3.798, 1.809), (0.8096, -3.798, 1.537), (1.131, -3.798, 0.006627), (-2.384e-07, -3.798, -1.213), (0.9131, -3.798, -0.7698), (-2.384e-07, -7.326, 0.006627), (-2.384e-07, -7.326, 1.686), (0.7538, -7.326, 1.537), (0.9366, -7.326, 0.006627), (-2.384e-07, -7.326, -1.053), (0.7153, -7.326, -0.7181), (-2.384e-07, -9.137, 0.006627), (-2.384e-07, -9.137, 1.44), (0.5588, -9.137, 1.161), (0.7539, -9.137, 0.006627), (-2.384e-07, -9.137, -0.8714), (0.5203, -9.137, -0.5749), (0.3673, 0.2113, 1.681), (0.763, 4.062, 1.106), (0.381, 1.46, 0.8366), (1.512, 1.46, 0.8366), (1.627, 4.062, 1.106), (1.512, 0.04725, 0.816), (1.512, 0.2113, 1.681), (1.512, -1.008, 1.016), (1.512, -0.8442, 1.881), (0.381, -0.8442, 1.881), (0.5361, 1.357, -0.05875), (-0.0009779, 1.407, 0.6318), (0.381, 1.731, 0.8366), (0.6955, 1.731, 0.8366), (0.1809, 0.932, -0.7173), (0.0, 1.143, -0.8025), (0.5361, 3.858, -0.05766), (-0.0009779, 3.926, 0.4686), (0.381, 2.561, 0.8366), (0.577, 2.609, 0.6795), (0.2049, 3.631, -0.5219), (0.0, 3.632, -0.5955), (0.6312, 1.596, 2.456), (0.9821, 4.379, 1.801), (1.627, 4.379, 1.801), (1.673, 1.288, 2.141), (1.262, -0.2096, 2.247), (0.2202, 0.0986, 2.562), (0.1809, 2.303, -1.616), (0.0, 2.352, -1.595), (0.5361, 2.727, -0.9571), (0.1809, 3.871, -1.381), (0.0, 3.736, -1.389), (0.5361, 3.976, -0.9571), (-2.086e-07, -10.45, 0.09047), (-2.086e-07, -10.28, 0.885), (0.5588, -10.32, 0.7305), (0.7539, -10.45, 0.09047), (-2.086e-07, -10.56, -0.3962), (0.5203, -10.52, -0.2318)], [], [(0, 1, 3, 2), (12, 13, 41, 42), (11, 12, 42, 43), (7, 9, 15, 14), (9, 4, 13, 15), (2, 3, 35, 36), (6, 8, 9, 7), (2, 36, 46, 45), (0, 2, 6, 7), (5, 4, 9, 8), (15, 13, 19, 21), (13, 12, 18, 19), (4, 5, 37, 39), (1, 11, 43, 34), (0, 7, 14, 10), (1, 0, 10, 11), (16, 20, 26, 22), (17, 16, 22, 23), (14, 15, 21, 20), (11, 10, 16, 17), (10, 14, 20, 16), (12, 11, 17, 18), (26, 27, 33, 32), (27, 25, 31, 33), (18, 17, 23, 24), (19, 18, 24, 25), (21, 19, 25, 27), (20, 21, 27, 26), (28, 32, 72, 68), (29, 28, 68, 69), (23, 22, 28, 29), (22, 26, 32, 28), (24, 23, 29, 30), (25, 24, 30, 31), (36, 35, 38, 37), (37, 38, 40, 39), (34, 43, 61, 56), (38, 35, 57, 58), (39, 40, 42, 41), (13, 4, 39, 41), (5, 8, 48, 44), (3, 1, 34, 35), (50, 44, 64, 67), (49, 45, 51, 55), (6, 2, 45, 49), (36, 37, 47, 46), (8, 6, 49, 48), (37, 5, 44, 47), (51, 50, 54, 55), (50, 51, 52, 53), (45, 46, 52, 51), (46, 47, 53, 52), (48, 49, 63, 62), (47, 44, 50, 53), (58, 57, 56, 59), (59, 56, 61, 60), (40, 38, 58, 59), (42, 40, 59, 60), (35, 34, 56, 57), (43, 42, 60, 61), (62, 63, 66, 65), (64, 62, 65, 67), (49, 55, 66, 63), (44, 48, 62, 64), (55, 54, 65, 66), (54, 50, 67, 65), (71, 70, 69, 68), (71, 68, 72, 73), (30, 29, 69, 70), (31, 30, 70, 71), (33, 31, 71, 73), (32, 33, 73, 72)])
me_cube_010.polygons.foreach_set('material_index', [1, 1, 1, 1, 1, 1, 1, 0, 1, 1, 1, 1, 1, 1, 1, 1, 1, 1, 1, 1, 1, 1, 1, 1, 1, 1, 1, 1, 1, 1, 1, 1, 1, 1, 1, 1, 1, 1, 1, 1, 1, 1, 0, 0, 1, 1, 1, 1, 0, 0, 0, 0, 0, 0, 1, 1, 1, 1, 1, 1, 0, 0, 0, 0, 0, 0, 1, 1, 1, 1, 1, 1])
_uv = me_cube_010.uv_layers.new(name='UVMap')
_uv.uv.foreach_set('vector', [0.375, 0.0, 0.625, 0.0, 0.625, 0.25, 0.375, 0.25, 0.625, 0.75, 0.375, 0.75, 0.375, 0.75, 0.625, 0.75, 0.875, 0.75, 0.625, 0.75, 0.625, 0.75, 0.875, 0.75, 0.125, 0.75, 0.375, 0.75, 0.375, 0.75, 0.125, 0.75, 0.375, 0.75, 0.375, 0.75, 0.375, 0.75, 0.375, 0.75, 0.375, 0.25, 0.625, 0.25, 0.625, 0.25, 0.375, 0.25, 0.125, 0.5, 0.375, 0.5, 0.375, 0.75, 0.125, 0.75, 0.375, 0.25, 0.375, 0.25, 0.375, 0.25, 0.375, 0.25, 0.375, 0.0, 0.375, 0.25, 0.375, 0.25, 0.375, 0.0, 0.375, 0.5, 0.375, 0.75, 0.375, 0.75, 0.375, 0.5, 0.375, 0.75, 0.375, 0.75, 0.375, 0.75, 0.375, 0.75, 0.375, 0.75, 0.625, 0.75, 0.625, 0.75, 0.375, 0.75, 0.375, 0.75, 0.375, 0.5, 0.375, 0.5, 0.375, 0.75, 0.625, 0.0, 0.625, 0.0, 0.625, 0.0, 0.625, 0.0, 0.375, 0.0, 0.375, 0.0, 0.375, 0.0, 0.375, 0.0, 0.625, 0.0, 0.375, 0.0, 0.375, 0.0, 0.625, 0.0, 0.375, 0.0, 0.375, 0.0, 0.375, 0.0, 0.375, 0.0, 0.625, 0.0, 0.375, 0.0, 0.375, 0.0, 0.625, 0.0, 0.125, 0.75, 0.375, 0.75, 0.375, 0.75, 0.125, 0.75, 0.625, 0.0, 0.375, 0.0, 0.375, 0.0, 0.625, 0.0, 0.375, 0.0, 0.375, 0.0, 0.375, 0.0, 0.375, 0.0, 0.625, 0.75, 0.875, 0.75, 0.875, 0.75, 0.625, 0.75, 0.125, 0.75, 0.375, 0.75, 0.375, 0.75, 0.125, 0.75, 0.375, 0.75, 0.375, 0.75, 0.375, 0.75, 0.375, 0.75, 0.625, 0.75, 0.875, 0.75, 0.875, 0.75, 0.625, 0.75, 0.375, 0.75, 0.625, 0.75, 0.625, 0.75, 0.375, 0.75, 0.375, 0.75, 0.375, 0.75, 0.375, 0.75, 0.375, 0.75, 0.125, 0.75, 0.375, 0.75, 0.375, 0.75, 0.125, 0.75, 0.375, 0.0, 0.375, 0.0, 0.375, 0.0, 0.375, 0.0, 0.625, 0.0, 0.375, 0.0, 0.375, 0.0, 0.625, 0.0, 0.625, 0.0, 0.375, 0.0, 0.375, 0.0, 0.625, 0.0, 0.375, 0.0, 0.375, 0.0, 0.375, 0.0, 0.375, 0.0, 0.625, 0.75, 0.875, 0.75, 0.875, 0.75, 0.625, 0.75, 0.375, 0.75, 0.625, 0.75, 0.625, 0.75, 0.375, 0.75, 0.375, 0.25, 0.625, 0.25, 0.625, 0.5, 0.375, 0.5, 0.375, 0.5, 0.625, 0.5, 0.625, 0.75, 0.375, 0.75, 0.625, 0.0, 0.625, 0.0, 0.625, 0.0, 0.625, 0.0, 0.625, 0.5, 0.625, 0.25, 0.625, 0.25, 0.625, 0.5, 0.375, 0.75, 0.625, 0.75, 0.625, 0.75, 0.375, 0.75, 0.375, 0.75, 0.375, 0.75, 0.375, 0.75, 0.375, 0.75, 0.375, 0.5, 0.375, 0.5, 0.375, 0.5, 0.375, 0.5, 0.625, 0.25, 0.625, 0.0, 0.625, 0.0, 0.625, 0.25, 0.375, 0.5, 0.375, 0.5, 0.375, 0.5, 0.375, 0.5, 0.375, 0.25, 0.375, 0.25, 0.375, 0.25, 0.375, 0.25, 0.375, 0.25, 0.375, 0.25, 0.375, 0.25, 0.375, 0.25, 0.375, 0.25, 0.375, 0.5, 0.375, 0.5, 0.375, 0.25, 0.375, 0.5, 0.125, 0.5, 0.125, 0.5, 0.375, 0.5, 0.375, 0.5, 0.375, 0.5, 0.375, 0.5, 0.375, 0.5, 0.375, 0.25, 0.375, 0.5, 0.375, 0.5, 0.375, 0.25, 0.375, 0.5, 0.375, 0.25, 0.375, 0.25, 0.375, 0.5, 0.375, 0.25, 0.375, 0.25, 0.375, 0.25, 0.375, 0.25, 0.375, 0.25, 0.375, 0.5, 0.375, 0.5, 0.375, 0.25, 0.375, 0.5, 0.125, 0.5, 0.125, 0.5, 0.375, 0.5, 0.375, 0.5, 0.375, 0.5, 0.375, 0.5, 0.375, 0.5, 0.625, 0.5, 0.875, 0.5, 0.875, 0.75, 0.625, 0.75, 0.625, 0.75, 0.875, 0.75, 0.875, 0.75, 0.625, 0.75, 0.625, 0.75, 0.625, 0.5, 0.625, 0.5, 0.625, 0.75, 0.625, 0.75, 0.625, 0.75, 0.625, 0.75, 0.625, 0.75, 0.625, 0.25, 0.625, 0.0, 0.625, 0.0, 0.625, 0.25, 0.875, 0.75, 0.625, 0.75, 0.625, 0.75, 0.875, 0.75, 0.375, 0.5, 0.125, 0.5, 0.125, 0.5, 0.375, 0.5, 0.375, 0.5, 0.375, 0.5, 0.375, 0.5, 0.375, 0.5, 0.375, 0.25, 0.375, 0.25, 0.375, 0.25, 0.375, 0.25, 0.375, 0.5, 0.375, 0.5, 0.375, 0.5, 0.375, 0.5, 0.375, 0.25, 0.375, 0.5, 0.375, 0.5, 0.375, 0.25, 0.375, 0.5, 0.375, 0.5, 0.375, 0.5, 0.375, 0.5, 0.375, 0.75, 0.625, 0.75, 0.625, 1.0, 0.375, 1.0, 0.375, 0.75, 0.375, 1.0, 0.375, 1.0, 0.375, 0.75, 0.625, 0.75, 0.875, 0.75, 0.875, 0.75, 0.625, 0.75, 0.375, 0.75, 0.625, 0.75, 0.625, 0.75, 0.375, 0.75, 0.375, 0.75, 0.375, 0.75, 0.375, 0.75, 0.375, 0.75, 0.125, 0.75, 0.375, 0.75, 0.375, 0.75, 0.125, 0.75])
me_cube_010.materials.append(mat_headbase)
me_cube_010.materials.append(mat_white)
me_cube_010.use_remesh_fix_poles = True
me_cube_010.use_remesh_preserve_attributes = False
me_cube_010.update()
me_cube_011 = bpy.data.meshes.new('Cube.011')
me_cube_011.from_pydata([(-1.0, -1.116, -0.3075), (-1.0, -1.116, 0.817), (0.2533, -1.101, -0.03087), (0.2533, -1.101, 0.9737), (1.876, -1.474, -0.3805), (1.876, -1.474, 0.8541), (-1.0, 1.116, -0.3075), (-1.0, 1.116, 0.817), (-1.0, 0.0, -0.4905), (-1.0, 0.0, 1.0), (0.2533, 1.101, -0.03087), (0.2533, 1.101, 0.9737), (0.3361, -2.097e-07, -0.2817), (1.0, 0.0, 1.0), (1.876, 0.0, 1.0), (1.851, -2.097e-07, -0.2817), (1.876, 1.474, -0.3805), (1.876, 1.474, 0.8541)], [], [(0, 1, 9, 8), (2, 12, 15, 4), (2, 3, 1, 0), (8, 12, 2, 0), (13, 9, 1, 3), (15, 14, 5, 4), (13, 3, 5, 14), (3, 2, 4, 5), (6, 8, 9, 7), (8, 12, 13, 9), (10, 16, 15, 12), (10, 6, 7, 11), (8, 6, 10, 12), (13, 11, 7, 9), (15, 16, 17, 14), (13, 14, 17, 11), (12, 15, 14, 13), (11, 17, 16, 10)])
_uv = me_cube_011.uv_layers.new(name='UVMap')
_uv.uv.foreach_set('vector', [0.375, 0.0, 0.625, 0.0, 0.625, 0.25, 0.375, 0.25, 0.375, 0.75, 0.375, 0.5, 0.375, 0.5, 0.375, 0.75, 0.375, 0.75, 0.625, 0.75, 0.625, 1.0, 0.375, 1.0, 0.125, 0.5, 0.375, 0.5, 0.375, 0.75, 0.125, 0.75, 0.625, 0.5, 0.875, 0.5, 0.875, 0.75, 0.625, 0.75, 0.375, 0.5, 0.625, 0.5, 0.625, 0.75, 0.375, 0.75, 0.625, 0.5, 0.625, 0.75, 0.625, 0.75, 0.625, 0.5, 0.625, 0.75, 0.375, 0.75, 0.375, 0.75, 0.625, 0.75, 0.375, 0.0, 0.375, 0.25, 0.625, 0.25, 0.625, 0.0, 0.375, 0.25, 0.375, 0.5, 0.625, 0.5, 0.625, 0.25, 0.375, 0.75, 0.375, 0.75, 0.375, 0.5, 0.375, 0.5, 0.375, 0.75, 0.375, 1.0, 0.625, 1.0, 0.625, 0.75, 0.125, 0.5, 0.125, 0.75, 0.375, 0.75, 0.375, 0.5, 0.625, 0.5, 0.625, 0.75, 0.875, 0.75, 0.875, 0.5, 0.375, 0.5, 0.375, 0.75, 0.625, 0.75, 0.625, 0.5, 0.625, 0.5, 0.625, 0.5, 0.625, 0.75, 0.625, 0.75, 0.375, 0.5, 0.375, 0.5, 0.625, 0.5, 0.625, 0.5, 0.625, 0.75, 0.625, 0.75, 0.375, 0.75, 0.375, 0.75])
me_cube_011.materials.append(mat_white)
me_cube_011.use_remesh_fix_poles = True
me_cube_011.use_remesh_preserve_attributes = False
me_cube_011.use_mirror_y = True
me_cube_011.update()
me_cube_012 = bpy.data.meshes.new('Cube.012')
me_cube_012.from_pydata([(-1.0, -1.0, -1.0), (-1.0, -1.0, 1.0), (-1.0, 1.0, -1.0), (-1.0, 1.0, 1.0), (0.008054, -1.0, -1.0), (0.008054, -1.0, 1.0), (0.008054, 1.0, -1.0), (0.008054, 1.0, 1.0), (-1.277, 1.0, -2.61), (-1.277, -1.0, -2.61), (-0.2733, 1.0, -2.698), (-0.2733, -1.0, -2.698)], [], [(0, 1, 3, 2), (2, 3, 7, 6), (6, 7, 5, 4), (4, 5, 1, 0), (4, 0, 9, 11), (7, 3, 1, 5), (8, 10, 11, 9), (2, 6, 10, 8), (0, 2, 8, 9), (6, 4, 11, 10)])
_uv = me_cube_012.uv_layers.new(name='UVMap')
_uv.uv.foreach_set('vector', [0.375, 0.0, 0.625, 0.0, 0.625, 0.25, 0.375, 0.25, 0.375, 0.25, 0.625, 0.25, 0.625, 0.5, 0.375, 0.5, 0.375, 0.5, 0.625, 0.5, 0.625, 0.75, 0.375, 0.75, 0.375, 0.75, 0.625, 0.75, 0.625, 1.0, 0.375, 1.0, 0.375, 0.75, 0.375, 1.0, 0.375, 1.0, 0.375, 0.75, 0.625, 0.5, 0.875, 0.5, 0.875, 0.75, 0.625, 0.75, 0.125, 0.5, 0.375, 0.5, 0.375, 0.75, 0.125, 0.75, 0.375, 0.25, 0.375, 0.5, 0.375, 0.5, 0.375, 0.25, 0.375, 0.0, 0.375, 0.25, 0.375, 0.25, 0.375, 0.0, 0.375, 0.5, 0.375, 0.75, 0.375, 0.75, 0.375, 0.5])
me_cube_012.materials.append(mat_white)
me_cube_012.use_remesh_fix_poles = True
me_cube_012.use_remesh_preserve_attributes = False
me_cube_012.update()
me_cube_013 = bpy.data.meshes.new('Cube.013')
me_cube_013.from_pydata([(-1.0, -1.0, -1.0), (-1.0, -1.0, 1.0), (-1.0, 1.0, -1.0), (-1.0, 1.0, 1.0), (0.008054, -1.0, -1.0), (0.008054, -1.0, 1.0), (0.008054, 1.0, -1.0), (0.008054, 1.0, 1.0), (-1.432, 1.0, -3.67), (-1.432, -1.0, -3.67), (-0.4274, 1.0, -3.758), (-0.4274, -1.0, -3.758)], [], [(0, 1, 3, 2), (2, 3, 7, 6), (6, 7, 5, 4), (4, 5, 1, 0), (4, 0, 9, 11), (7, 3, 1, 5), (8, 10, 11, 9), (2, 6, 10, 8), (0, 2, 8, 9), (6, 4, 11, 10)])
_uv = me_cube_013.uv_layers.new(name='UVMap')
_uv.uv.foreach_set('vector', [0.375, 0.0, 0.625, 0.0, 0.625, 0.25, 0.375, 0.25, 0.375, 0.25, 0.625, 0.25, 0.625, 0.5, 0.375, 0.5, 0.375, 0.5, 0.625, 0.5, 0.625, 0.75, 0.375, 0.75, 0.375, 0.75, 0.625, 0.75, 0.625, 1.0, 0.375, 1.0, 0.375, 0.75, 0.375, 1.0, 0.375, 1.0, 0.375, 0.75, 0.625, 0.5, 0.875, 0.5, 0.875, 0.75, 0.625, 0.75, 0.125, 0.5, 0.375, 0.5, 0.375, 0.75, 0.125, 0.75, 0.375, 0.25, 0.375, 0.5, 0.375, 0.5, 0.375, 0.25, 0.375, 0.0, 0.375, 0.25, 0.375, 0.25, 0.375, 0.0, 0.375, 0.5, 0.375, 0.75, 0.375, 0.75, 0.375, 0.5])
me_cube_013.use_remesh_fix_poles = True
me_cube_013.use_remesh_preserve_attributes = False
me_cube_013.update()
me_cube_014 = bpy.data.meshes.new('Cube.014')
me_cube_014.from_pydata([(-1.0, -1.0, -1.0), (-1.0, -1.0, 1.0), (-1.0, 1.0, -1.0), (-1.0, 1.0, 1.0), (0.008054, -1.0, -1.0), (0.008054, -1.0, 1.0), (0.008054, 1.0, -1.0), (0.008054, 1.0, 1.0), (-1.46, 1.0, -3.829), (-1.46, -1.0, -3.829), (-0.4558, 1.0, -3.917), (-0.4558, -1.0, -3.917)], [], [(0, 1, 3, 2), (2, 3, 7, 6), (6, 7, 5, 4), (4, 5, 1, 0), (4, 0, 9, 11), (7, 3, 1, 5), (8, 10, 11, 9), (2, 6, 10, 8), (0, 2, 8, 9), (6, 4, 11, 10)])
_uv = me_cube_014.uv_layers.new(name='UVMap')
_uv.uv.foreach_set('vector', [0.375, 0.0, 0.625, 0.0, 0.625, 0.25, 0.375, 0.25, 0.375, 0.25, 0.625, 0.25, 0.625, 0.5, 0.375, 0.5, 0.375, 0.5, 0.625, 0.5, 0.625, 0.75, 0.375, 0.75, 0.375, 0.75, 0.625, 0.75, 0.625, 1.0, 0.375, 1.0, 0.375, 0.75, 0.375, 1.0, 0.375, 1.0, 0.375, 0.75, 0.625, 0.5, 0.875, 0.5, 0.875, 0.75, 0.625, 0.75, 0.125, 0.5, 0.375, 0.5, 0.375, 0.75, 0.125, 0.75, 0.375, 0.25, 0.375, 0.5, 0.375, 0.5, 0.375, 0.25, 0.375, 0.0, 0.375, 0.25, 0.375, 0.25, 0.375, 0.0, 0.375, 0.5, 0.375, 0.75, 0.375, 0.75, 0.375, 0.5])
me_cube_014.use_remesh_fix_poles = True
me_cube_014.use_remesh_preserve_attributes = False
me_cube_014.update()
me_cube_015 = bpy.data.meshes.new('Cube.015')
me_cube_015.from_pydata([(-1.0, -1.0, -1.0), (-1.0, -1.0, 1.0), (-1.0, 1.0, -1.0), (-1.0, 1.0, 1.0), (0.008054, -1.0, -1.0), (0.008054, -1.0, 1.0), (0.008054, 1.0, -1.0), (0.008054, 1.0, 1.0), (-1.418, 1.0, -3.618), (-1.418, -1.0, -3.618), (-0.4134, 1.0, -3.706), (-0.4134, -1.0, -3.706)], [], [(0, 1, 3, 2), (2, 3, 7, 6), (6, 7, 5, 4), (4, 5, 1, 0), (4, 0, 9, 11), (7, 3, 1, 5), (8, 10, 11, 9), (2, 6, 10, 8), (0, 2, 8, 9), (6, 4, 11, 10)])
_uv = me_cube_015.uv_layers.new(name='UVMap')
_uv.uv.foreach_set('vector', [0.375, 0.0, 0.625, 0.0, 0.625, 0.25, 0.375, 0.25, 0.375, 0.25, 0.625, 0.25, 0.625, 0.5, 0.375, 0.5, 0.375, 0.5, 0.625, 0.5, 0.625, 0.75, 0.375, 0.75, 0.375, 0.75, 0.625, 0.75, 0.625, 1.0, 0.375, 1.0, 0.375, 0.75, 0.375, 1.0, 0.375, 1.0, 0.375, 0.75, 0.625, 0.5, 0.875, 0.5, 0.875, 0.75, 0.625, 0.75, 0.125, 0.5, 0.375, 0.5, 0.375, 0.75, 0.125, 0.75, 0.375, 0.25, 0.375, 0.5, 0.375, 0.5, 0.375, 0.25, 0.375, 0.0, 0.375, 0.25, 0.375, 0.25, 0.375, 0.0, 0.375, 0.5, 0.375, 0.75, 0.375, 0.75, 0.375, 0.5])
me_cube_015.use_remesh_fix_poles = True
me_cube_015.use_remesh_preserve_attributes = False
me_cube_015.update()
me_cube_016 = bpy.data.meshes.new('Cube.016')
me_cube_016.from_pydata([(-1.0, -1.0, -1.0), (-1.0, -1.0, 1.0), (-1.0, 1.0, -1.0), (-1.0, 1.0, 1.0), (0.008054, -1.0, -1.0), (0.008054, -1.0, 1.0), (0.008054, 1.0, -1.0), (0.008054, 1.0, 1.0), (-1.563, 1.0, -4.227), (-1.563, -1.0, -4.227), (-0.5585, 1.0, -4.315), (-0.5585, -1.0, -4.315)], [], [(0, 1, 3, 2), (2, 3, 7, 6), (6, 7, 5, 4), (4, 5, 1, 0), (4, 0, 9, 11), (7, 3, 1, 5), (8, 10, 11, 9), (2, 6, 10, 8), (0, 2, 8, 9), (6, 4, 11, 10)])
_uv = me_cube_016.uv_layers.new(name='UVMap')
_uv.uv.foreach_set('vector', [0.375, 0.0, 0.625, 0.0, 0.625, 0.25, 0.375, 0.25, 0.375, 0.25, 0.625, 0.25, 0.625, 0.5, 0.375, 0.5, 0.375, 0.5, 0.625, 0.5, 0.625, 0.75, 0.375, 0.75, 0.375, 0.75, 0.625, 0.75, 0.625, 1.0, 0.375, 1.0, 0.375, 0.75, 0.375, 1.0, 0.375, 1.0, 0.375, 0.75, 0.625, 0.5, 0.875, 0.5, 0.875, 0.75, 0.625, 0.75, 0.125, 0.5, 0.375, 0.5, 0.375, 0.75, 0.125, 0.75, 0.375, 0.25, 0.375, 0.5, 0.375, 0.5, 0.375, 0.25, 0.375, 0.0, 0.375, 0.25, 0.375, 0.25, 0.375, 0.0, 0.375, 0.5, 0.375, 0.75, 0.375, 0.75, 0.375, 0.5])
me_cube_016.use_remesh_fix_poles = True
me_cube_016.use_remesh_preserve_attributes = False
me_cube_016.update()
me_cube_017 = bpy.data.meshes.new('Cube.017')
me_cube_017.from_pydata([(-1.0, -1.116, -0.3075), (-1.0, -1.116, 0.817), (0.2533, -1.101, -0.03087), (0.2533, -1.101, 0.9737), (1.876, -1.474, -0.3805), (1.876, -1.474, 0.8541), (-1.0, 1.116, -0.3075), (-1.0, 1.116, 0.817), (-1.0, 0.0, -0.4905), (-1.0, 0.0, 1.0), (0.2533, 1.101, -0.03087), (0.2533, 1.101, 0.9737), (0.3361, -2.097e-07, -0.2817), (1.0, 0.0, 1.0), (1.876, 0.0, 1.0), (1.851, -2.097e-07, -0.2817), (1.876, 1.474, -0.3805), (1.876, 1.474, 0.8541)], [], [(0, 1, 9, 8), (2, 12, 15, 4), (2, 3, 1, 0), (8, 12, 2, 0), (13, 9, 1, 3), (15, 14, 5, 4), (13, 3, 5, 14), (3, 2, 4, 5), (6, 8, 9, 7), (8, 12, 13, 9), (10, 16, 15, 12), (10, 6, 7, 11), (8, 6, 10, 12), (13, 11, 7, 9), (15, 16, 17, 14), (13, 14, 17, 11), (12, 15, 14, 13), (11, 17, 16, 10)])
_uv = me_cube_017.uv_layers.new(name='UVMap')
_uv.uv.foreach_set('vector', [0.375, 0.0, 0.625, 0.0, 0.625, 0.25, 0.375, 0.25, 0.375, 0.75, 0.375, 0.5, 0.375, 0.5, 0.375, 0.75, 0.375, 0.75, 0.625, 0.75, 0.625, 1.0, 0.375, 1.0, 0.125, 0.5, 0.375, 0.5, 0.375, 0.75, 0.125, 0.75, 0.625, 0.5, 0.875, 0.5, 0.875, 0.75, 0.625, 0.75, 0.375, 0.5, 0.625, 0.5, 0.625, 0.75, 0.375, 0.75, 0.625, 0.5, 0.625, 0.75, 0.625, 0.75, 0.625, 0.5, 0.625, 0.75, 0.375, 0.75, 0.375, 0.75, 0.625, 0.75, 0.375, 0.0, 0.375, 0.25, 0.625, 0.25, 0.625, 0.0, 0.375, 0.25, 0.375, 0.5, 0.625, 0.5, 0.625, 0.25, 0.375, 0.75, 0.375, 0.75, 0.375, 0.5, 0.375, 0.5, 0.375, 0.75, 0.375, 1.0, 0.625, 1.0, 0.625, 0.75, 0.125, 0.5, 0.125, 0.75, 0.375, 0.75, 0.375, 0.5, 0.625, 0.5, 0.625, 0.75, 0.875, 0.75, 0.875, 0.5, 0.375, 0.5, 0.375, 0.75, 0.625, 0.75, 0.625, 0.5, 0.625, 0.5, 0.625, 0.5, 0.625, 0.75, 0.625, 0.75, 0.375, 0.5, 0.375, 0.5, 0.625, 0.5, 0.625, 0.5, 0.625, 0.75, 0.625, 0.75, 0.375, 0.75, 0.375, 0.75])
me_cube_017.use_remesh_fix_poles = True
me_cube_017.use_remesh_preserve_attributes = False
me_cube_017.use_mirror_y = True
me_cube_017.update()
me_cube_018 = bpy.data.meshes.new('Cube.018')
me_cube_018.from_pydata([(-1.0, -1.0, -1.0), (-1.0, -1.0, 1.0), (-1.0, 1.0, -1.0), (-1.0, 1.0, 1.0), (0.008054, -1.0, -1.0), (0.008054, -1.0, 1.0), (0.008054, 1.0, -1.0), (0.008054, 1.0, 1.0), (-1.277, 1.0, -2.61), (-1.277, -1.0, -2.61), (-0.2733, 1.0, -2.698), (-0.2733, -1.0, -2.698)], [], [(0, 1, 3, 2), (2, 3, 7, 6), (6, 7, 5, 4), (4, 5, 1, 0), (4, 0, 9, 11), (7, 3, 1, 5), (8, 10, 11, 9), (2, 6, 10, 8), (0, 2, 8, 9), (6, 4, 11, 10)])
_uv = me_cube_018.uv_layers.new(name='UVMap')
_uv.uv.foreach_set('vector', [0.375, 0.0, 0.625, 0.0, 0.625, 0.25, 0.375, 0.25, 0.375, 0.25, 0.625, 0.25, 0.625, 0.5, 0.375, 0.5, 0.375, 0.5, 0.625, 0.5, 0.625, 0.75, 0.375, 0.75, 0.375, 0.75, 0.625, 0.75, 0.625, 1.0, 0.375, 1.0, 0.375, 0.75, 0.375, 1.0, 0.375, 1.0, 0.375, 0.75, 0.625, 0.5, 0.875, 0.5, 0.875, 0.75, 0.625, 0.75, 0.125, 0.5, 0.375, 0.5, 0.375, 0.75, 0.125, 0.75, 0.375, 0.25, 0.375, 0.5, 0.375, 0.5, 0.375, 0.25, 0.375, 0.0, 0.375, 0.25, 0.375, 0.25, 0.375, 0.0, 0.375, 0.5, 0.375, 0.75, 0.375, 0.75, 0.375, 0.5])
me_cube_018.use_remesh_fix_poles = True
me_cube_018.use_remesh_preserve_attributes = False
me_cube_018.update()
me_cube_019 = bpy.data.meshes.new('Cube.019')
me_cube_019.from_pydata([(-1.0, -1.0, -1.0), (-1.0, -1.0, 1.0), (-1.0, 1.0, -1.0), (-1.0, 1.0, 1.0), (0.008054, -1.0, -1.0), (0.008054, -1.0, 1.0), (0.008054, 1.0, -1.0), (0.008054, 1.0, 1.0), (-1.432, 1.0, -3.67), (-1.432, -1.0, -3.67), (-0.4274, 1.0, -3.758), (-0.4274, -1.0, -3.758)], [], [(0, 1, 3, 2), (2, 3, 7, 6), (6, 7, 5, 4), (4, 5, 1, 0), (4, 0, 9, 11), (7, 3, 1, 5), (8, 10, 11, 9), (2, 6, 10, 8), (0, 2, 8, 9), (6, 4, 11, 10)])
_uv = me_cube_019.uv_layers.new(name='UVMap')
_uv.uv.foreach_set('vector', [0.375, 0.0, 0.625, 0.0, 0.625, 0.25, 0.375, 0.25, 0.375, 0.25, 0.625, 0.25, 0.625, 0.5, 0.375, 0.5, 0.375, 0.5, 0.625, 0.5, 0.625, 0.75, 0.375, 0.75, 0.375, 0.75, 0.625, 0.75, 0.625, 1.0, 0.375, 1.0, 0.375, 0.75, 0.375, 1.0, 0.375, 1.0, 0.375, 0.75, 0.625, 0.5, 0.875, 0.5, 0.875, 0.75, 0.625, 0.75, 0.125, 0.5, 0.375, 0.5, 0.375, 0.75, 0.125, 0.75, 0.375, 0.25, 0.375, 0.5, 0.375, 0.5, 0.375, 0.25, 0.375, 0.0, 0.375, 0.25, 0.375, 0.25, 0.375, 0.0, 0.375, 0.5, 0.375, 0.75, 0.375, 0.75, 0.375, 0.5])
me_cube_019.use_remesh_fix_poles = True
me_cube_019.use_remesh_preserve_attributes = False
me_cube_019.update()
me_cube_020 = bpy.data.meshes.new('Cube.020')
me_cube_020.from_pydata([(-1.0, -1.0, -1.0), (-1.0, -1.0, 1.0), (-1.0, 1.0, -1.0), (-1.0, 1.0, 1.0), (0.008054, -1.0, -1.0), (0.008054, -1.0, 1.0), (0.008054, 1.0, -1.0), (0.008054, 1.0, 1.0), (-1.46, 1.0, -3.829), (-1.46, -1.0, -3.829), (-0.4558, 1.0, -3.917), (-0.4558, -1.0, -3.917)], [], [(0, 1, 3, 2), (2, 3, 7, 6), (6, 7, 5, 4), (4, 5, 1, 0), (4, 0, 9, 11), (7, 3, 1, 5), (8, 10, 11, 9), (2, 6, 10, 8), (0, 2, 8, 9), (6, 4, 11, 10)])
_uv = me_cube_020.uv_layers.new(name='UVMap')
_uv.uv.foreach_set('vector', [0.375, 0.0, 0.625, 0.0, 0.625, 0.25, 0.375, 0.25, 0.375, 0.25, 0.625, 0.25, 0.625, 0.5, 0.375, 0.5, 0.375, 0.5, 0.625, 0.5, 0.625, 0.75, 0.375, 0.75, 0.375, 0.75, 0.625, 0.75, 0.625, 1.0, 0.375, 1.0, 0.375, 0.75, 0.375, 1.0, 0.375, 1.0, 0.375, 0.75, 0.625, 0.5, 0.875, 0.5, 0.875, 0.75, 0.625, 0.75, 0.125, 0.5, 0.375, 0.5, 0.375, 0.75, 0.125, 0.75, 0.375, 0.25, 0.375, 0.5, 0.375, 0.5, 0.375, 0.25, 0.375, 0.0, 0.375, 0.25, 0.375, 0.25, 0.375, 0.0, 0.375, 0.5, 0.375, 0.75, 0.375, 0.75, 0.375, 0.5])
me_cube_020.use_remesh_fix_poles = True
me_cube_020.use_remesh_preserve_attributes = False
me_cube_020.update()
me_cube_021 = bpy.data.meshes.new('Cube.021')
me_cube_021.from_pydata([(-1.0, -1.0, -1.0), (-1.0, -1.0, 1.0), (-1.0, 1.0, -1.0), (-1.0, 1.0, 1.0), (0.008054, -1.0, -1.0), (0.008054, -1.0, 1.0), (0.008054, 1.0, -1.0), (0.008054, 1.0, 1.0), (-1.418, 1.0, -3.618), (-1.418, -1.0, -3.618), (-0.4134, 1.0, -3.706), (-0.4134, -1.0, -3.706)], [], [(0, 1, 3, 2), (2, 3, 7, 6), (6, 7, 5, 4), (4, 5, 1, 0), (4, 0, 9, 11), (7, 3, 1, 5), (8, 10, 11, 9), (2, 6, 10, 8), (0, 2, 8, 9), (6, 4, 11, 10)])
_uv = me_cube_021.uv_layers.new(name='UVMap')
_uv.uv.foreach_set('vector', [0.375, 0.0, 0.625, 0.0, 0.625, 0.25, 0.375, 0.25, 0.375, 0.25, 0.625, 0.25, 0.625, 0.5, 0.375, 0.5, 0.375, 0.5, 0.625, 0.5, 0.625, 0.75, 0.375, 0.75, 0.375, 0.75, 0.625, 0.75, 0.625, 1.0, 0.375, 1.0, 0.375, 0.75, 0.375, 1.0, 0.375, 1.0, 0.375, 0.75, 0.625, 0.5, 0.875, 0.5, 0.875, 0.75, 0.625, 0.75, 0.125, 0.5, 0.375, 0.5, 0.375, 0.75, 0.125, 0.75, 0.375, 0.25, 0.375, 0.5, 0.375, 0.5, 0.375, 0.25, 0.375, 0.0, 0.375, 0.25, 0.375, 0.25, 0.375, 0.0, 0.375, 0.5, 0.375, 0.75, 0.375, 0.75, 0.375, 0.5])
me_cube_021.use_remesh_fix_poles = True
me_cube_021.use_remesh_preserve_attributes = False
me_cube_021.update()
me_cube_022 = bpy.data.meshes.new('Cube.022')
me_cube_022.from_pydata([(-1.0, -1.0, -1.0), (-1.0, -1.0, 1.0), (-1.0, 1.0, -1.0), (-1.0, 1.0, 1.0), (0.008054, -1.0, -1.0), (0.008054, -1.0, 1.0), (0.008054, 1.0, -1.0), (0.008054, 1.0, 1.0), (-1.563, 1.0, -4.227), (-1.563, -1.0, -4.227), (-0.5585, 1.0, -4.315), (-0.5585, -1.0, -4.315)], [], [(0, 1, 3, 2), (2, 3, 7, 6), (6, 7, 5, 4), (4, 5, 1, 0), (4, 0, 9, 11), (7, 3, 1, 5), (8, 10, 11, 9), (2, 6, 10, 8), (0, 2, 8, 9), (6, 4, 11, 10)])
_uv = me_cube_022.uv_layers.new(name='UVMap')
_uv.uv.foreach_set('vector', [0.375, 0.0, 0.625, 0.0, 0.625, 0.25, 0.375, 0.25, 0.375, 0.25, 0.625, 0.25, 0.625, 0.5, 0.375, 0.5, 0.375, 0.5, 0.625, 0.5, 0.625, 0.75, 0.375, 0.75, 0.375, 0.75, 0.625, 0.75, 0.625, 1.0, 0.375, 1.0, 0.375, 0.75, 0.375, 1.0, 0.375, 1.0, 0.375, 0.75, 0.625, 0.5, 0.875, 0.5, 0.875, 0.75, 0.625, 0.75, 0.125, 0.5, 0.375, 0.5, 0.375, 0.75, 0.125, 0.75, 0.375, 0.25, 0.375, 0.5, 0.375, 0.5, 0.375, 0.25, 0.375, 0.0, 0.375, 0.25, 0.375, 0.25, 0.375, 0.0, 0.375, 0.5, 0.375, 0.75, 0.375, 0.75, 0.375, 0.5])
me_cube_022.use_remesh_fix_poles = True
me_cube_022.use_remesh_preserve_attributes = False
me_cube_022.update()
me_cube_023 = bpy.data.meshes.new('Cube.023')
me_cube_023.from_pydata([(-0.875, -0.5884, -1.0), (-0.875, -0.5884, 1.0), (-1.0, 0.0, -1.0), (-1.0, 0.0, 1.0), (-0.3927, -0.7858, -1.0), (-0.3927, -0.7858, 1.0), (-0.3927, 0.0, -1.0), (-0.3927, 0.0, 1.0), (0.6073, 0.0, 1.0), (0.6073, 0.0, -1.0), (0.4824, -0.5884, -1.0), (0.4824, -0.5884, 1.0), (-1.0, 0.0, -2.247), (-0.875, -0.5884, -2.247), (-0.3927, 0.0, -2.247), (-0.3927, -0.7858, -2.247), (0.4824, -0.5884, -2.247), (0.6073, 0.0, -2.247), (-1.0, 0.0, -4.342), (-0.875, -0.5884, -4.342), (-0.3927, 0.0, -4.342), (-0.3927, -0.7858, -4.342), (0.4824, -0.5884, -4.342), (0.6073, 0.0, -4.342), (-1.0, 0.0, -5.755), (-0.875, -0.5884, -5.755), (-0.3927, 0.0, -5.755), (-0.3927, -0.7858, -5.755), (0.4824, -0.5884, -5.755), (0.6073, 0.0, -5.755), (-1.0, 0.0, -6.407), (-0.875, -0.5884, -6.407), (-0.3927, 0.0, -6.407), (-0.3927, -0.7858, -6.407), (0.4824, -0.5884, -6.407), (0.6073, 0.0, -6.407)], [], [(0, 1, 3, 2), (2, 3, 7, 6), (7, 5, 11, 8), (4, 5, 1, 0), (10, 4, 15, 16), (7, 3, 1, 5), (9, 8, 11, 10), (6, 7, 8, 9), (5, 4, 10, 11), (4, 0, 13, 15), (16, 15, 21, 22), (12, 14, 20, 18), (2, 6, 14, 12), (9, 10, 16, 17), (0, 2, 12, 13), (6, 9, 17, 14), (20, 23, 29, 26), (19, 18, 24, 25), (17, 16, 22, 23), (13, 12, 18, 19), (14, 17, 23, 20), (15, 13, 19, 21), (29, 28, 34, 35), (28, 27, 33, 34), (21, 19, 25, 27), (18, 20, 26, 24), (22, 21, 27, 28), (23, 22, 28, 29), (30, 32, 33, 31), (33, 32, 35, 34), (25, 24, 30, 31), (26, 29, 35, 32), (27, 25, 31, 33), (24, 26, 32, 30)])
_uv = me_cube_023.uv_layers.new(name='UVMap')
_uv.uv.foreach_set('vector', [0.375, 0.0, 0.625, 0.0, 0.625, 0.25, 0.375, 0.25, 0.375, 0.25, 0.625, 0.25, 0.625, 0.5, 0.375, 0.5, 0.625, 0.5, 0.625, 0.75, 0.625, 0.75, 0.625, 0.5, 0.375, 0.75, 0.625, 0.75, 0.625, 1.0, 0.375, 1.0, 0.375, 0.75, 0.375, 0.75, 0.375, 0.75, 0.375, 0.75, 0.625, 0.5, 0.875, 0.5, 0.875, 0.75, 0.625, 0.75, 0.375, 0.5, 0.625, 0.5, 0.625, 0.75, 0.375, 0.75, 0.375, 0.5, 0.625, 0.5, 0.625, 0.5, 0.375, 0.5, 0.625, 0.75, 0.375, 0.75, 0.375, 0.75, 0.625, 0.75, 0.375, 0.75, 0.375, 1.0, 0.375, 1.0, 0.375, 0.75, 0.375, 0.75, 0.375, 0.75, 0.375, 0.75, 0.375, 0.75, 0.375, 0.25, 0.375, 0.5, 0.375, 0.5, 0.375, 0.25, 0.375, 0.25, 0.375, 0.5, 0.375, 0.5, 0.375, 0.25, 0.375, 0.5, 0.375, 0.75, 0.375, 0.75, 0.375, 0.5, 0.375, 0.0, 0.375, 0.25, 0.375, 0.25, 0.375, 0.0, 0.375, 0.5, 0.375, 0.5, 0.375, 0.5, 0.375, 0.5, 0.375, 0.5, 0.375, 0.5, 0.375, 0.5, 0.375, 0.5, 0.375, 0.0, 0.375, 0.25, 0.375, 0.25, 0.375, 0.0, 0.375, 0.5, 0.375, 0.75, 0.375, 0.75, 0.375, 0.5, 0.375, 0.0, 0.375, 0.25, 0.375, 0.25, 0.375, 0.0, 0.375, 0.5, 0.375, 0.5, 0.375, 0.5, 0.375, 0.5, 0.375, 0.75, 0.375, 1.0, 0.375, 1.0, 0.375, 0.75, 0.375, 0.5, 0.375, 0.75, 0.375, 0.75, 0.375, 0.5, 0.375, 0.75, 0.375, 0.75, 0.375, 0.75, 0.375, 0.75, 0.375, 0.75, 0.375, 1.0, 0.375, 1.0, 0.375, 0.75, 0.375, 0.25, 0.375, 0.5, 0.375, 0.5, 0.375, 0.25, 0.375, 0.75, 0.375, 0.75, 0.375, 0.75, 0.375, 0.75, 0.375, 0.5, 0.375, 0.75, 0.375, 0.75, 0.375, 0.5, 0.125, 0.5, 0.375, 0.5, 0.375, 0.75, 0.125, 0.75, 0.375, 0.75, 0.375, 0.5, 0.375, 0.5, 0.375, 0.75, 0.375, 0.0, 0.375, 0.25, 0.375, 0.25, 0.375, 0.0, 0.375, 0.5, 0.375, 0.5, 0.375, 0.5, 0.375, 0.5, 0.375, 0.75, 0.375, 1.0, 0.375, 1.0, 0.375, 0.75, 0.375, 0.25, 0.375, 0.5, 0.375, 0.5, 0.375, 0.25])
me_cube_023.use_remesh_fix_poles = True
me_cube_023.use_remesh_preserve_attributes = False
me_cube_023.update()

# ---- objects
ob_headpart1 = bpy.data.objects.new('HeadPart1', me_cube_003)
ob_headpart2 = bpy.data.objects.new('HeadPart2', me_sphere)
ob_torso = bpy.data.objects.new('Torso', me_cube_005)
ob_headpart3 = bpy.data.objects.new('HeadPart3', me_cube)
ob_headpart4 = bpy.data.objects.new('HeadPart4', me_cube_001)
ob_pelvis = bpy.data.objects.new('Pelvis', me_cube_002)
ob_arm_r = bpy.data.objects.new('Arm_R', me_cube_004)
ob_arm_l = bpy.data.objects.new('Arm_L', me_cube_010)
ob_hand_r = bpy.data.objects.new('Hand_R', me_cube_011)
ob_thumb_r = bpy.data.objects.new('Thumb_R', me_cube_012)
ob_index_r = bpy.data.objects.new('Index_R', me_cube_013)
ob_middle_r = bpy.data.objects.new('Middle_R', me_cube_014)
ob_ring_r = bpy.data.objects.new('Ring_R', me_cube_015)
ob_pinky_r = bpy.data.objects.new('Pinky_R', me_cube_016)
ob_hand_l = bpy.data.objects.new('Hand_L', me_cube_017)
ob_thumb_l = bpy.data.objects.new('Thumb_L', me_cube_018)
ob_index_l = bpy.data.objects.new('Index_L', me_cube_019)
ob_middle_l = bpy.data.objects.new('Middle_L', me_cube_020)
ob_ring_l = bpy.data.objects.new('Ring_L', me_cube_021)
ob_pinky_l = bpy.data.objects.new('Pinky_L', me_cube_022)
ob_cube = bpy.data.objects.new('Cube', me_cube_023)

# ---- transforms, parenting, visibility, modifiers, constraints
ob_headpart1.location = (1.291, 0.0, 37.11)
ob_headpart1.rotation_euler = (0.0, 0.4281, 0.0)
ob_headpart1.scale = (0.7465, 0.76, 1.026)
_m = ob_headpart1.modifiers.new('Mirror', 'MIRROR')
_m.use_axis = (False, True, False)
ob_headpart2.location = (-0.081, 0.0, 39.68)
ob_headpart2.rotation_euler = (0.0, -0.1524, 0.0)
ob_headpart2.scale = (1.94, 1.962, 2.269)
ob_torso.location = (0.0, 0.0, 34.56)
ob_torso.scale = (2.417, 2.417, 2.249)
_m = ob_torso.modifiers.new('Mirror', 'MIRROR')
_m.use_axis = (False, True, False)
ob_headpart3.location = (-1.949, 0.0, 39.69)
ob_headpart3.scale = (0.4608, 1.0, 1.0)
_m = ob_headpart3.modifiers.new('Mirror', 'MIRROR')
_m.use_axis = (False, True, False)
ob_headpart4.location = (0.5762, 0.0, 41.5)
ob_headpart4.rotation_euler = (0.0, 0.4825, 0.0)
ob_headpart4.scale = (0.5553, 0.5553, 0.5553)
_m = ob_headpart4.modifiers.new('Mirror', 'MIRROR')
_m.use_axis = (False, True, False)
ob_pelvis.location = (-4.37, 0.0, 23.95)
ob_pelvis.rotation_euler = (0.0, -0.0, -3.142)
ob_pelvis.scale = (0.8924, 1.594, 1.321)
_m = ob_pelvis.modifiers.new('Mirror', 'MIRROR')
_m.use_axis = (False, True, False)
ob_arm_r.location = (-2.025, -5.542, 31.22)
ob_arm_r.rotation_euler = (1.309, -0.0, 0.0)
ob_arm_r.scale = (0.975, 0.975, 0.975)
_m = ob_arm_r.modifiers.new('Mirror', 'MIRROR')
ob_arm_l.location = (-2.025, 5.542, 31.22)
ob_arm_l.rotation_euler = (1.309, -0.0, 3.142)
ob_arm_l.scale = (0.975, 0.975, 0.975)
_m = ob_arm_l.modifiers.new('Mirror', 'MIRROR')
ob_hand_r.location = (-1.874, -8.578, 20.14)
ob_hand_r.rotation_euler = (2.063e-07, 1.309, -1.571)
ob_hand_r.scale = (0.8194, 0.6298, 0.922)
ob_hand_r.use_mesh_mirror_y = True
ob_thumb_r.location = (-0.8851, -8.893, 18.14)
ob_thumb_r.rotation_euler = (0.0, -0.1745, 0.0)
ob_thumb_r.scale = (0.3434, 0.1796, 0.3434)
ob_index_r.location = (-1.253, -9.832, 18.01)
ob_index_r.rotation_euler = (0.0, -0.1745, -1.571)
ob_index_r.scale = (0.3489, 0.156, 0.4653)
ob_middle_r.location = (-1.778, -9.832, 17.95)
ob_middle_r.rotation_euler = (0.0, -0.1745, -1.571)
ob_middle_r.scale = (0.3498, 0.1796, 0.511)
ob_ring_r.location = (-2.259, -9.832, 17.97)
ob_ring_r.rotation_euler = (0.0, -0.1745, -1.571)
ob_ring_r.scale = (0.349, 0.166, 0.4713)
ob_pinky_r.location = (-2.663, -9.832, 18.1)
ob_pinky_r.rotation_euler = (0.0, -0.1745, -1.571)
ob_pinky_r.scale = (0.3271, 0.1423, 0.3243)
ob_hand_l.location = (-1.874, 8.578, 20.14)
ob_hand_l.rotation_euler = (2.063e-07, 1.309, 1.571)
ob_hand_l.scale = (0.8194, 0.6298, 0.922)
ob_hand_l.use_mesh_mirror_y = True
ob_thumb_l.location = (-0.8851, 8.893, 18.14)
ob_thumb_l.rotation_euler = (0.0, -0.1745, 0.0)
ob_thumb_l.scale = (0.3434, 0.1796, 0.3434)
ob_index_l.location = (-1.253, 9.832, 18.01)
ob_index_l.rotation_euler = (0.0, -0.1745, 1.571)
ob_index_l.scale = (0.3489, 0.156, 0.4653)
ob_middle_l.location = (-1.778, 9.832, 17.95)
ob_middle_l.rotation_euler = (0.0, -0.1745, 1.571)
ob_middle_l.scale = (0.3498, 0.1796, 0.511)
ob_ring_l.location = (-2.259, 9.832, 17.97)
ob_ring_l.rotation_euler = (0.0, -0.1745, 1.571)
ob_ring_l.scale = (0.349, 0.166, 0.4713)
ob_pinky_l.location = (-2.663, 9.832, 18.1)
ob_pinky_l.rotation_euler = (0.0, -0.1745, 1.571)
ob_pinky_l.scale = (0.3271, 0.1423, 0.3243)
ob_cube.location = (0.0, 0.0, 0.0)
ob_cube.scale = (1.703, 1.703, 1.703)
_m = ob_cube.modifiers.new('Mirror', 'MIRROR')
_m.use_axis = (False, True, False)

# ---- collection membership
col_collection.objects.link(ob_headpart1)
col_collection.objects.link(ob_headpart2)
col_collection.objects.link(ob_torso)
col_collection.objects.link(ob_headpart3)
col_collection.objects.link(ob_headpart4)
col_collection.objects.link(ob_pelvis)
col_collection.objects.link(ob_arm_r)
col_collection.objects.link(ob_arm_l)
col_collection.objects.link(ob_hand_r)
col_collection.objects.link(ob_thumb_r)
col_collection.objects.link(ob_index_r)
col_collection.objects.link(ob_middle_r)
col_collection.objects.link(ob_ring_r)
col_collection.objects.link(ob_pinky_r)
col_collection.objects.link(ob_hand_l)
col_collection.objects.link(ob_thumb_l)
col_collection.objects.link(ob_index_l)
col_collection.objects.link(ob_middle_l)
col_collection.objects.link(ob_ring_l)
col_collection.objects.link(ob_pinky_l)
col_collection.objects.link(ob_cube)

# ---- scene / render settings (as saved in the file)
scene.frame_start = 1; scene.frame_end = 250; scene.frame_set(1)
scene.render.engine = 'BLENDER_EEVEE_NEXT'
scene.cycles.use_denoising = False
scene.cycles.samples = 128
scene.cycles.sampling_pattern = 'TABULATED_SOBOL'
scene.cycles.use_adaptive_sampling = False
scene.cycles.use_light_tree = False
scene.view_settings.view_transform = 'Filmic'
bpy.context.view_layer.update()

# ---- added for rendering (the .blend has no active camera and no usable light): camera, sun
cam_auto = bpy.data.cameras.new('AutoCamera')
cam_auto.lens = 50.0
cam_auto.sensor_width = 36.0
cam_auto.clip_end = 1000.0
ob_auto_camera = bpy.data.objects.new('AutoCamera', cam_auto)
scene.collection.objects.link(ob_auto_camera)
ob_auto_camera.location = (55.1484, -66.035, 60.5701)
ob_auto_camera.rotation_euler = (1.09748, -7.21219e-08, 0.694738)
scene.camera = ob_auto_camera
light_auto_sun = bpy.data.lights.new('AutoSun', 'SUN')
light_auto_sun.energy = 3.0
light_auto_sun.angle = 0.0523599
ob_auto_sun = bpy.data.objects.new('AutoSun', light_auto_sun)
scene.collection.objects.link(ob_auto_sun)
ob_auto_sun.rotation_euler = (0.872665, 0.174533, 0.523599)
bpy.context.view_layer.update()
